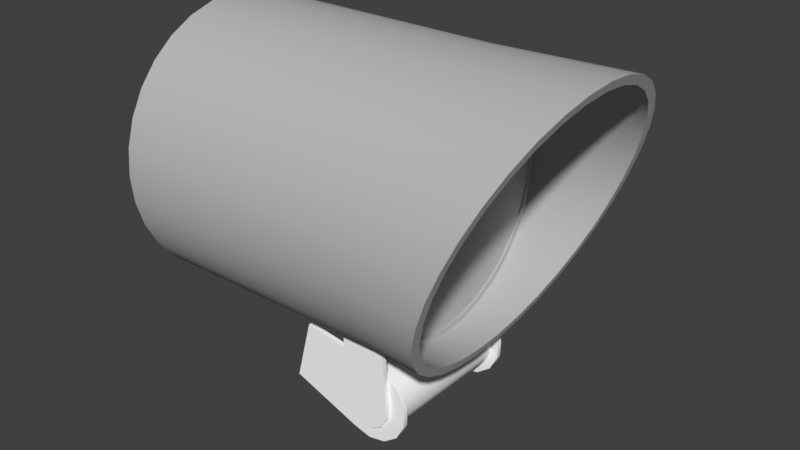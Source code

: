 # Source: radar.blend  (saved by Blender 2.79.0; exported with 4.5.12 LTS)
import bpy
from mathutils import Matrix  # noqa: F401  (used for matrix-valued properties, if any)

bpy.ops.wm.read_factory_settings(use_empty=True)
scene = bpy.context.scene
scene.name = 'Scene'

# ---- collections
col_collection_1 = bpy.data.collections.new('Collection 1'); scene.collection.children.link(col_collection_1)

# ---- materials (node trees are filled in below, after node groups)
mat_labels = bpy.data.materials.new('labels')
mat_labels.alpha_threshold = 0.0
mat_labels.use_transparent_shadow = False
mat_labels.roughness = 0.5
mat_housing_001 = bpy.data.materials.new('housing.001')
mat_housing_001.alpha_threshold = 0.0
mat_housing_001.use_transparent_shadow = False
mat_housing_001.diffuse_color = (0.5, 0.5, 0.5, 1.0)
mat_housing_001.specular_color = (0.0, 0.0, 0.0)
mat_housing_001.roughness = 0.5
mat_housing_001.specular_intensity = 1.0
mat_housing = bpy.data.materials.new('housing')
mat_housing.alpha_threshold = 0.0
mat_housing.use_transparent_shadow = False
mat_housing.diffuse_color = (0.5, 0.5, 0.5, 1.0)
mat_housing.specular_color = (0.0, 0.0, 0.0)
mat_housing.roughness = 0.5
mat_housing.specular_intensity = 1.0
mat_screenmat = bpy.data.materials.new('screenmat')
mat_screenmat.alpha_threshold = 0.0
mat_screenmat.use_transparent_shadow = False
mat_screenmat.diffuse_color = (0.5, 0.5, 0.5, 1.0)
mat_screenmat.specular_color = (0.0, 0.0, 0.0)
mat_screenmat.roughness = 0.5
mat_screenmat.specular_intensity = 1.0
mat_defaultwhite = bpy.data.materials.new('DefaultWhite')
mat_defaultwhite.alpha_threshold = 0.0
mat_defaultwhite.use_transparent_shadow = False
mat_defaultwhite.diffuse_color = (1.0, 1.0, 1.0, 1.0)
mat_defaultwhite.specular_color = (0.5, 0.5, 0.5)
mat_defaultwhite.roughness = 0.5
mat_defaultwhite.specular_intensity = 1.0

# ---- node groups
ng_auto_smooth = bpy.data.node_groups.new('Auto Smooth', 'GeometryNodeTree')
_s = ng_auto_smooth.interface.new_socket(name='Geometry', in_out='OUTPUT', socket_type='NodeSocketGeometry')
_s = ng_auto_smooth.interface.new_socket(name='Geometry', in_out='INPUT', socket_type='NodeSocketGeometry')
_s = ng_auto_smooth.interface.new_socket(name='Angle', in_out='INPUT', socket_type='NodeSocketFloat')
_s.subtype = 'ANGLE'
_s.min_value = 0.0
_s.max_value = 3.142
ng_auto_smooth.is_modifier = True
_N = ng_auto_smooth.nodes; _L = ng_auto_smooth.links
n0 = _N.new('NodeGroupOutput'); n0.name = 'Group Output'; n0.location = (480, -100)
n1 = _N.new('NodeGroupInput'); n1.name = 'Group Input'; n1.location = (-420, -300)
n2 = _N.new('NodeGroupInput'); n2.name = 'Group Input.001'; n2.location = (-60, -100)
n3 = _N.new('GeometryNodeSetShadeSmooth'); n3.name = 'Set Shade Smooth'; n3.location = (120, -100)
n3.domain = 'EDGE'
n4 = _N.new('GeometryNodeSetShadeSmooth'); n4.name = 'Set Shade Smooth.001'; n4.location = (300, -100)
n5 = _N.new('GeometryNodeInputMeshEdgeAngle'); n5.name = 'Edge Angle'; n5.location = (-420, -220)
n6 = _N.new('GeometryNodeInputEdgeSmooth'); n6.name = 'Is Edge Smooth'; n6.location = (-60, -160)
n7 = _N.new('GeometryNodeInputShadeSmooth'); n7.name = 'Is Face Smooth'; n7.location = (-240, -340)
n8 = _N.new('FunctionNodeBooleanMath'); n8.name = 'Boolean Math'; n8.location = (-60, -220)
n9 = _N.new('FunctionNodeCompare'); n9.name = 'Compare'; n9.location = (-240, -180)
n9.operation = 'LESS_EQUAL'
_L.new(n5.outputs[0], n9.inputs[0])
_L.new(n4.outputs[0], n0.inputs[0])
_L.new(n1.outputs[1], n9.inputs[1])
_L.new(n9.outputs[0], n8.inputs[0])
_L.new(n7.outputs[0], n8.inputs[1])
_L.new(n2.outputs[0], n3.inputs[0])
_L.new(n6.outputs[0], n3.inputs[1])
_L.new(n3.outputs[0], n4.inputs[0])
_L.new(n8.outputs[0], n3.inputs[2])
n0.is_active_output = True

# ---- material node trees

# ---- world
world_world = bpy.data.worlds.new('World'); scene.world = world_world
world_world.color = (0.05088, 0.05088, 0.05088)
world_world.use_sun_shadow = False
world_world.sun_shadow_jitter_overblur = 0.0
world_world.cycles.sampling_method = 'MANUAL'

# ---- meshes
me_cylinder_010 = bpy.data.meshes.new('Cylinder.010')
me_cylinder_010.from_pydata([(-0.3088, -0.7894, 0.5615), (-0.2998, -0.7912, 0.5615), (-0.05908, -0.7912, 0.5615), (-0.05003, -0.7894, 0.5615), (-0.04237, -0.7842, 0.5615), (-0.03724, -0.7766, 0.5615), (-0.03545, -0.7675, 0.5615), (-0.03545, -0.6996, 0.5615), (-0.03724, -0.6905, 0.5615), (-0.04237, -0.6829, 0.5615), (-0.05003, -0.6777, 0.5615), (-0.05908, -0.6759, 0.5615), (-0.2998, -0.6759, 0.5615), (-0.3088, -0.6777, 0.5615), (-0.3165, -0.6829, 0.5615), (-0.3216, -0.6905, 0.5615), (-0.3234, -0.6996, 0.5615), (-0.3234, -0.7675, 0.5615), (-0.3216, -0.7766, 0.5615), (-0.3165, -0.7842, 0.5615)], [], [(18, 19, 0, 1, 2, 3, 4, 5, 6, 7, 8, 9, 10, 11, 12, 13, 14, 15, 16, 17)])
_uv = me_cylinder_010.uv_layers.new(name='UVMap')
_uv.uv.foreach_set('vector', [0.8366, 0.3751, 0.8329, 0.3806, 0.8274, 0.3843, 0.8209, 0.3856, 0.6486, 0.3856, 0.6421, 0.3843, 0.6367, 0.3806, 0.633, 0.3751, 0.6317, 0.3686, 0.6317, 0.32, 0.633, 0.3135, 0.6367, 0.308, 0.6421, 0.3044, 0.6486, 0.3031, 0.8209, 0.3031, 0.8274, 0.3044, 0.8329, 0.308, 0.8366, 0.3135, 0.8379, 0.32, 0.8379, 0.3686])
me_cylinder_010.materials.append(mat_labels)
me_cylinder_010.use_remesh_preserve_volume = False
me_cylinder_010.use_remesh_preserve_attributes = False
me_cylinder_010.use_mirror_vertex_groups = False
me_cylinder_010.update()
me_cylinder_009 = bpy.data.meshes.new('Cylinder.009')
me_cylinder_009.from_pydata([(0.04295, -0.7675, 0.5615), (0.04475, -0.7766, 0.5615), (0.04987, -0.7842, 0.5615), (0.05754, -0.7894, 0.5615), (0.06658, -0.7912, 0.5615), (0.3073, -0.7912, 0.5615), (0.3163, -0.7894, 0.5615), (0.324, -0.7842, 0.5615), (0.3291, -0.7766, 0.5615), (0.3309, -0.7675, 0.5615), (0.3309, -0.6996, 0.5615), (0.3291, -0.6905, 0.5615), (0.324, -0.6829, 0.5615), (0.3163, -0.6777, 0.5615), (0.3073, -0.6759, 0.5615), (0.06658, -0.6759, 0.5615), (0.05754, -0.6777, 0.5615), (0.04987, -0.6829, 0.5615), (0.04475, -0.6905, 0.5615), (0.04295, -0.6996, 0.5615)], [], [(0, 1, 2, 3, 4, 5, 6, 7, 8, 9, 10, 11, 12, 13, 14, 15, 16, 17, 18, 19)])
_uv = me_cylinder_009.uv_layers.new(name='UVMap')
_uv.uv.foreach_set('vector', [0.8371, 0.5548, 0.8358, 0.5612, 0.8321, 0.5667, 0.8266, 0.5704, 0.8202, 0.5717, 0.6478, 0.5717, 0.6414, 0.5704, 0.6359, 0.5667, 0.6322, 0.5612, 0.6309, 0.5548, 0.6309, 0.5061, 0.6322, 0.4996, 0.6359, 0.4942, 0.6414, 0.4905, 0.6478, 0.4892, 0.8202, 0.4892, 0.8266, 0.4905, 0.8321, 0.4942, 0.8358, 0.4996, 0.8371, 0.5061])
me_cylinder_009.materials.append(mat_labels)
me_cylinder_009.use_remesh_preserve_volume = False
me_cylinder_009.use_remesh_preserve_attributes = False
me_cylinder_009.use_mirror_vertex_groups = False
me_cylinder_009.update()
me_cylinder_008 = bpy.data.meshes.new('Cylinder.008')
me_cylinder_008.from_pydata([(0.7407, -0.01819, 0.5615), (0.7317, -0.01999, 0.5615), (0.724, -0.02511, 0.5615), (0.7189, -0.03278, 0.5615), (0.7171, -0.04182, 0.5615), (0.7171, -0.2825, 0.5615), (0.7189, -0.2916, 0.5615), (0.724, -0.2992, 0.5615), (0.7317, -0.3044, 0.5615), (0.7407, -0.3062, 0.5615), (0.8086, -0.3062, 0.5615), (0.8177, -0.3044, 0.5615), (0.8253, -0.2992, 0.5615), (0.8305, -0.2916, 0.5615), (0.8323, -0.2825, 0.5615), (0.8323, -0.04182, 0.5615), (0.8305, -0.03278, 0.5615), (0.8253, -0.02511, 0.5615), (0.8177, -0.01999, 0.5615), (0.8086, -0.01819, 0.5615)], [], [(15, 16, 17, 18, 19, 0, 1, 2, 3, 4, 5, 6, 7, 8, 9, 10, 11, 12, 13, 14)])
_uv = me_cylinder_008.uv_layers.new(name='UVMap')
_uv.uv.foreach_set('vector', [0.8209, 0.5865, 0.8274, 0.5878, 0.8329, 0.5915, 0.8366, 0.597, 0.8379, 0.6034, 0.8379, 0.6521, 0.8366, 0.6586, 0.8329, 0.6641, 0.8274, 0.6677, 0.8209, 0.669, 0.6486, 0.669, 0.6421, 0.6677, 0.6367, 0.6641, 0.633, 0.6586, 0.6317, 0.6521, 0.6317, 0.6034, 0.633, 0.597, 0.6367, 0.5915, 0.6421, 0.5878, 0.6486, 0.5865])
me_cylinder_008.materials.append(mat_labels)
me_cylinder_008.use_remesh_preserve_volume = False
me_cylinder_008.use_remesh_preserve_attributes = False
me_cylinder_008.use_mirror_vertex_groups = False
me_cylinder_008.update()
me_cylinder_007 = bpy.data.meshes.new('Cylinder.007')
me_cylinder_007.from_pydata([(0.7189, 0.3336, 0.5615), (0.7171, 0.3246, 0.5615), (0.7171, 0.08384, 0.5615), (0.7189, 0.0748, 0.5615), (0.724, 0.06713, 0.5615), (0.7317, 0.06201, 0.5615), (0.7407, 0.06021, 0.5615), (0.8086, 0.06021, 0.5615), (0.8177, 0.06201, 0.5615), (0.8253, 0.06713, 0.5615), (0.8305, 0.0748, 0.5615), (0.8323, 0.08384, 0.5615), (0.8323, 0.3246, 0.5615), (0.8305, 0.3336, 0.5615), (0.8253, 0.3413, 0.5615), (0.8177, 0.3464, 0.5615), (0.8086, 0.3482, 0.5615), (0.7407, 0.3482, 0.5615), (0.7317, 0.3464, 0.5615), (0.724, 0.3413, 0.5615)], [], [(2, 3, 4, 5, 6, 7, 8, 9, 10, 11, 12, 13, 14, 15, 16, 17, 18, 19, 0, 1)])
_uv = me_cylinder_007.uv_layers.new(name='UVMap')
_uv.uv.foreach_set('vector', [0.6486, 0.4821, 0.6421, 0.4808, 0.6367, 0.4772, 0.633, 0.4717, 0.6317, 0.4652, 0.6317, 0.4165, 0.633, 0.4101, 0.6367, 0.4046, 0.6421, 0.4009, 0.6486, 0.3996, 0.8209, 0.3996, 0.8274, 0.4009, 0.8329, 0.4046, 0.8366, 0.4101, 0.8379, 0.4165, 0.8379, 0.4652, 0.8366, 0.4717, 0.8329, 0.4772, 0.8274, 0.4808, 0.8209, 0.4821])
me_cylinder_007.materials.append(mat_labels)
me_cylinder_007.use_remesh_preserve_volume = False
me_cylinder_007.use_remesh_preserve_attributes = False
me_cylinder_007.use_mirror_vertex_groups = False
me_cylinder_007.update()
me_cylinder_006 = bpy.data.meshes.new('Cylinder.006')
me_cylinder_006.from_pydata([(-0.2799, 0.7081, 0.5615), (-0.2949, 0.71, 0.5615), (-0.3088, 0.7158, 0.5615), (-0.3208, 0.725, 0.5615), (-0.33, 0.737, 0.5615), (-0.3358, 0.7509, 0.5615), (-0.3377, 0.7659, 0.5615), (-0.3358, 0.7808, 0.5615), (-0.33, 0.7948, 0.5615), (-0.3208, 0.8068, 0.5615), (-0.3088, 0.8159, 0.5615), (-0.2949, 0.8217, 0.5615), (-0.2799, 0.8237, 0.5615), (-0.2649, 0.8217, 0.5615), (-0.251, 0.8159, 0.5615), (-0.239, 0.8068, 0.5615), (-0.2298, 0.7948, 0.5615), (-0.2241, 0.7808, 0.5615), (-0.2221, 0.7659, 0.5615), (-0.2241, 0.7509, 0.5615), (-0.2298, 0.737, 0.5615), (-0.239, 0.725, 0.5615), (-0.251, 0.7158, 0.5615), (-0.2649, 0.71, 0.5615)], [], [(5, 4, 3, 2, 1, 0, 23, 22, 21, 20, 19, 18, 17, 16, 15, 14, 13, 12, 11, 10, 9, 8, 7, 6)])
_uv = me_cylinder_006.uv_layers.new(name='UVMap')
_uv.uv.foreach_set('vector', [0.6857, 0.2867, 0.6757, 0.2827, 0.6671, 0.2762, 0.6604, 0.2677, 0.6562, 0.2577, 0.6547, 0.247, 0.656, 0.2363, 0.6601, 0.2263, 0.6666, 0.2177, 0.6751, 0.211, 0.6851, 0.2068, 0.6958, 0.2053, 0.7065, 0.2066, 0.7165, 0.2107, 0.7251, 0.2172, 0.7318, 0.2257, 0.736, 0.2356, 0.7375, 0.2463, 0.7362, 0.2571, 0.7321, 0.2671, 0.7256, 0.2757, 0.7171, 0.2824, 0.7071, 0.2866, 0.6964, 0.2881])
me_cylinder_006.materials.append(mat_labels)
me_cylinder_006.use_remesh_preserve_volume = False
me_cylinder_006.use_remesh_preserve_attributes = False
me_cylinder_006.use_mirror_vertex_groups = False
me_cylinder_006.update()
me_cylinder_005 = bpy.data.meshes.new('Cylinder.005')
me_cylinder_005.from_pydata([(0.5892, 0.5568, 0.5543), (0.6147, 0.5272, 0.5543), (0.6387, 0.4964, 0.5543), (0.6612, 0.4645, 0.5543), (0.6821, 0.4315, 0.5543), (0.7013, 0.3975, 0.5543), (0.7013, -0.3523, 0.5543), (0.6821, -0.3863, 0.5543), (0.6612, -0.4193, 0.5543), (0.6387, -0.4512, 0.5543), (0.6147, -0.482, 0.5543), (0.5892, -0.5116, 0.5543), (0.5623, -0.5398, 0.5543), (0.534, -0.5667, 0.5543), (0.5044, -0.5922, 0.5543), (0.4736, -0.6163, 0.5543), (0.4417, -0.6387, 0.5543), (-0.4421, -0.6387, 0.5543), (-0.474, -0.6163, 0.5543), (-0.5048, -0.5922, 0.5543), (-0.5343, -0.5667, 0.5543), (-0.5626, -0.5398, 0.5543), (-0.5895, -0.5116, 0.5543), (-0.615, -0.482, 0.5543), (-0.639, -0.4512, 0.5543), (-0.6615, -0.4193, 0.5543), (-0.6824, -0.3863, 0.5543), (-0.7017, -0.3523, 0.5543), (-0.7017, 0.3975, 0.5543), (-0.6824, 0.4315, 0.5543), (-0.6615, 0.4645, 0.5543), (-0.639, 0.4964, 0.5543), (-0.615, 0.5272, 0.5543), (-0.5895, 0.5568, 0.5543), (-0.5626, 0.585, 0.5543), (-0.5343, 0.612, 0.5543), (-0.5048, 0.6375, 0.5543), (-0.474, 0.6615, 0.5543), (-0.4421, 0.6839, 0.5543), (0.4417, 0.6839, 0.5543), (0.4736, 0.6615, 0.5543), (0.5044, 0.6375, 0.5543), (0.534, 0.612, 0.5543), (0.5623, 0.585, 0.5543)], [], [(27, 26, 25, 24, 23, 22, 21, 20, 19, 18, 17, 16, 15, 14, 13, 12, 11, 10, 9, 8, 7, 6, 5, 4, 3, 2, 1, 0, 43, 42, 41, 40, 39, 38, 37, 36, 35, 34, 33, 32, 31, 30, 29, 28)])
_uv = me_cylinder_005.uv_layers.new(name='UVMap')
_uv.uv.foreach_set('vector', [0.2315, 0.9977, 0.2074, 0.9841, 0.1839, 0.9692, 0.1613, 0.9533, 0.1394, 0.9362, 0.1184, 0.9181, 0.09836, 0.899, 0.07924, 0.8789, 0.06113, 0.8579, 0.04408, 0.8361, 0.02812, 0.8134, 0.02812, 0.1858, 0.04408, 0.1632, 0.06113, 0.1413, 0.07924, 0.1203, 0.09835, 0.1003, 0.1184, 0.08115, 0.1394, 0.06304, 0.1613, 0.04599, 0.1839, 0.03002, 0.2074, 0.01519, 0.2315, 0.001528, 0.764, 0.001527, 0.7881, 0.01519, 0.8115, 0.03002, 0.8342, 0.04598, 0.856, 0.06304, 0.877, 0.08115, 0.8971, 0.1003, 0.9162, 0.1203, 0.9343, 0.1413, 0.9514, 0.1632, 0.9673, 0.1858, 0.9673, 0.8134, 0.9514, 0.8361, 0.9343, 0.8579, 0.9162, 0.8789, 0.8971, 0.899, 0.877, 0.9181, 0.856, 0.9362, 0.8342, 0.9533, 0.8115, 0.9692, 0.7881, 0.9841, 0.764, 0.9977])
me_cylinder_005.materials.append(mat_housing_001)
me_cylinder_005.use_remesh_preserve_volume = False
me_cylinder_005.use_remesh_preserve_attributes = False
me_cylinder_005.use_mirror_vertex_groups = False
me_cylinder_005.update()
me_cylinder_002 = bpy.data.meshes.new('Cylinder.002')
me_cylinder_002.from_pydata([(-0.0001914, 0.9271, 0.5892), (0.1759, 0.9098, 0.5892), (0.3453, 0.8584, 0.5892), (0.5014, 0.775, 0.5892), (0.6382, 0.6627, 0.5892), (0.7504, 0.5259, 0.5892), (0.8339, 0.3698, 0.5892), (0.8852, 0.2005, 0.5892), (0.9026, 0.02437, 0.5892), (0.8852, -0.1517, 0.5892), (0.8339, -0.3211, 0.5892), (0.7504, -0.4772, 0.5892), (0.6382, -0.614, 0.5892), (0.5014, -0.7263, 0.5892), (0.3453, -0.8097, 0.5892), (0.1759, -0.861, 0.5892), (-0.0001917, -0.8784, 0.5892), (-0.1763, -0.861, 0.5892), (-0.3457, -0.8097, 0.5892), (-0.5017, -0.7263, 0.5892), (-0.6385, -0.614, 0.5892), (-0.7508, -0.4772, 0.5892), (-0.8342, -0.3211, 0.5892), (-0.8856, -0.1517, 0.5892), (-0.903, 0.02437, 0.5892), (-0.8856, 0.2005, 0.5892), (-0.8342, 0.3698, 0.5892), (-0.7508, 0.5259, 0.5892), (-0.6385, 0.6627, 0.5892), (-0.5017, 0.775, 0.5892), (-0.3457, 0.8584, 0.5892), (-0.1763, 0.9098, 0.5892), (0.5892, 0.5568, 0.5892), (0.6147, 0.5272, 0.5892), (0.6387, 0.4964, 0.5892), (0.6612, 0.4645, 0.5892), (0.6821, 0.4315, 0.5892), (0.7013, 0.3975, 0.5892), (0.7013, -0.3523, 0.5892), (0.6821, -0.3863, 0.5892), (0.6612, -0.4193, 0.5892), (0.6387, -0.4512, 0.5892), (0.6147, -0.482, 0.5892), (0.5892, -0.5116, 0.5892), (0.5623, -0.5398, 0.5892), (0.534, -0.5667, 0.5892), (0.5044, -0.5922, 0.5892), (0.4736, -0.6163, 0.5892), (0.4417, -0.6387, 0.5892), (-0.4421, -0.6387, 0.5892), (-0.474, -0.6163, 0.5892), (-0.5048, -0.5922, 0.5892), (-0.5343, -0.5667, 0.5892), (-0.5626, -0.5398, 0.5892), (-0.5895, -0.5116, 0.5892), (-0.615, -0.482, 0.5892), (-0.639, -0.4512, 0.5892), (-0.6615, -0.4193, 0.5892), (-0.6824, -0.3863, 0.5892), (-0.7017, -0.3523, 0.5892), (-0.7017, 0.3975, 0.5892), (-0.6824, 0.4315, 0.5892), (-0.6615, 0.4645, 0.5892), (-0.639, 0.4964, 0.5892), (-0.615, 0.5272, 0.5892), (-0.5895, 0.5568, 0.5892), (-0.5626, 0.585, 0.5892), (-0.5343, 0.612, 0.5892), (-0.5048, 0.6375, 0.5892), (-0.474, 0.6615, 0.5892), (-0.4421, 0.6839, 0.5892), (0.4417, 0.6839, 0.5892), (0.4736, 0.6615, 0.5892), (0.5044, 0.6375, 0.5892), (0.534, 0.612, 0.5892), (0.5623, 0.585, 0.5892), (0.04295, -0.7675, 0.5892), (0.04475, -0.7766, 0.5892), (0.04987, -0.7842, 0.5892), (0.05754, -0.7894, 0.5892), (0.06658, -0.7912, 0.5892), (0.3073, -0.7912, 0.5892), (0.3163, -0.7894, 0.5892), (0.324, -0.7842, 0.5892), (0.3291, -0.7766, 0.5892), (0.3309, -0.7675, 0.5892), (0.3309, -0.6996, 0.5892), (0.3291, -0.6905, 0.5892), (0.324, -0.6829, 0.5892), (0.3163, -0.6777, 0.5892), (0.3073, -0.6759, 0.5892), (0.06658, -0.6759, 0.5892), (0.05754, -0.6777, 0.5892), (0.04987, -0.6829, 0.5892), (0.04475, -0.6905, 0.5892), (0.04295, -0.6996, 0.5892), (-0.3088, -0.7894, 0.5892), (-0.2998, -0.7912, 0.5892), (-0.05908, -0.7912, 0.5892), (-0.05003, -0.7894, 0.5892), (-0.04237, -0.7842, 0.5892), (-0.03724, -0.7766, 0.5892), (-0.03545, -0.7675, 0.5892), (-0.03545, -0.6996, 0.5892), (-0.03724, -0.6905, 0.5892), (-0.04237, -0.6829, 0.5892), (-0.05003, -0.6777, 0.5892), (-0.05908, -0.6759, 0.5892), (-0.2998, -0.6759, 0.5892), (-0.3088, -0.6777, 0.5892), (-0.3165, -0.6829, 0.5892), (-0.3216, -0.6905, 0.5892), (-0.3234, -0.6996, 0.5892), (-0.3234, -0.7675, 0.5892), (-0.3216, -0.7766, 0.5892), (-0.3165, -0.7842, 0.5892), (0.7407, -0.01819, 0.5892), (0.7317, -0.01999, 0.5892), (0.724, -0.02511, 0.5892), (0.7189, -0.03278, 0.5892), (0.7171, -0.04182, 0.5892), (0.7171, -0.2825, 0.5892), (0.7189, -0.2916, 0.5892), (0.724, -0.2992, 0.5892), (0.7317, -0.3044, 0.5892), (0.7407, -0.3062, 0.5892), (0.8086, -0.3062, 0.5892), (0.8177, -0.3044, 0.5892), (0.8253, -0.2992, 0.5892), (0.8305, -0.2916, 0.5892), (0.8323, -0.2825, 0.5892), (0.8323, -0.04182, 0.5892), (0.8305, -0.03278, 0.5892), (0.8253, -0.02511, 0.5892), (0.8177, -0.01999, 0.5892), (0.8086, -0.01819, 0.5892), (0.7189, 0.3336, 0.5892), (0.7171, 0.3246, 0.5892), (0.7171, 0.08384, 0.5892), (0.7189, 0.0748, 0.5892), (0.724, 0.06713, 0.5892), (0.7317, 0.06201, 0.5892), (0.7407, 0.06021, 0.5892), (0.8086, 0.06021, 0.5892), (0.8177, 0.06201, 0.5892), (0.8253, 0.06713, 0.5892), (0.8305, 0.0748, 0.5892), (0.8323, 0.08384, 0.5892), (0.8323, 0.3246, 0.5892), (0.8305, 0.3336, 0.5892), (0.8253, 0.3413, 0.5892), (0.8177, 0.3464, 0.5892), (0.8086, 0.3482, 0.5892), (0.7407, 0.3482, 0.5892), (0.7317, 0.3464, 0.5892), (0.724, 0.3413, 0.5892), (-0.2799, 0.7081, 0.5892), (-0.2949, 0.71, 0.5892), (-0.3088, 0.7158, 0.5892), (-0.3208, 0.725, 0.5892), (-0.33, 0.737, 0.5892), (-0.3358, 0.7509, 0.5892), (-0.3377, 0.7659, 0.5892), (-0.3358, 0.7808, 0.5892), (-0.33, 0.7948, 0.5892), (-0.3208, 0.8068, 0.5892), (-0.3088, 0.8159, 0.5892), (-0.2949, 0.8217, 0.5892), (-0.2799, 0.8237, 0.5892), (-0.2649, 0.8217, 0.5892), (-0.251, 0.8159, 0.5892), (-0.239, 0.8068, 0.5892), (-0.2298, 0.7948, 0.5892), (-0.2241, 0.7808, 0.5892), (-0.2221, 0.7659, 0.5892), (-0.2241, 0.7509, 0.5892), (-0.2298, 0.737, 0.5892), (-0.239, 0.725, 0.5892), (-0.251, 0.7158, 0.5892), (-0.2649, 0.71, 0.5892), (0.04295, -0.7675, 0.5615), (0.04475, -0.7766, 0.5615), (0.04987, -0.7842, 0.5615), (0.05754, -0.7894, 0.5615), (0.06658, -0.7912, 0.5615), (0.3073, -0.7912, 0.5615), (0.3163, -0.7894, 0.5615), (0.324, -0.7842, 0.5615), (0.3291, -0.7766, 0.5615), (0.3309, -0.7675, 0.5615), (0.3309, -0.6996, 0.5615), (0.3291, -0.6905, 0.5615), (0.324, -0.6829, 0.5615), (0.3163, -0.6777, 0.5615), (0.3073, -0.6759, 0.5615), (0.06658, -0.6759, 0.5615), (0.05754, -0.6777, 0.5615), (0.04987, -0.6829, 0.5615), (0.04475, -0.6905, 0.5615), (0.04295, -0.6996, 0.5615), (-0.3088, -0.7894, 0.5615), (-0.2998, -0.7912, 0.5615), (-0.05908, -0.7912, 0.5615), (-0.05003, -0.7894, 0.5615), (-0.04237, -0.7842, 0.5615), (-0.03724, -0.7766, 0.5615), (-0.03545, -0.7675, 0.5615), (-0.03545, -0.6996, 0.5615), (-0.03724, -0.6905, 0.5615), (-0.04237, -0.6829, 0.5615), (-0.05003, -0.6777, 0.5615), (-0.05908, -0.6759, 0.5615), (-0.2998, -0.6759, 0.5615), (-0.3088, -0.6777, 0.5615), (-0.3165, -0.6829, 0.5615), (-0.3216, -0.6905, 0.5615), (-0.3234, -0.6996, 0.5615), (-0.3234, -0.7675, 0.5615), (-0.3216, -0.7766, 0.5615), (-0.3165, -0.7842, 0.5615), (0.7407, -0.01819, 0.5615), (0.7317, -0.01999, 0.5615), (0.724, -0.02511, 0.5615), (0.7189, -0.03278, 0.5615), (0.7171, -0.04182, 0.5615), (0.7171, -0.2825, 0.5615), (0.7189, -0.2916, 0.5615), (0.724, -0.2992, 0.5615), (0.7317, -0.3044, 0.5615), (0.7407, -0.3062, 0.5615), (0.8086, -0.3062, 0.5615), (0.8177, -0.3044, 0.5615), (0.8253, -0.2992, 0.5615), (0.8305, -0.2916, 0.5615), (0.8323, -0.2825, 0.5615), (0.8323, -0.04182, 0.5615), (0.8305, -0.03278, 0.5615), (0.8253, -0.02511, 0.5615), (0.8177, -0.01999, 0.5615), (0.8086, -0.01819, 0.5615), (0.7189, 0.3336, 0.5615), (0.7171, 0.3246, 0.5615), (0.7171, 0.08384, 0.5615), (0.7189, 0.0748, 0.5615), (0.724, 0.06713, 0.5615), (0.7317, 0.06201, 0.5615), (0.7407, 0.06021, 0.5615), (0.8086, 0.06021, 0.5615), (0.8177, 0.06201, 0.5615), (0.8253, 0.06713, 0.5615), (0.8305, 0.0748, 0.5615), (0.8323, 0.08384, 0.5615), (0.8323, 0.3246, 0.5615), (0.8305, 0.3336, 0.5615), (0.8253, 0.3413, 0.5615), (0.8177, 0.3464, 0.5615), (0.8086, 0.3482, 0.5615), (0.7407, 0.3482, 0.5615), (0.7317, 0.3464, 0.5615), (0.724, 0.3413, 0.5615), (-0.2799, 0.7081, 0.5615), (-0.2949, 0.71, 0.5615), (-0.3088, 0.7158, 0.5615), (-0.3208, 0.725, 0.5615), (-0.33, 0.737, 0.5615), (-0.3358, 0.7509, 0.5615), (-0.3377, 0.7659, 0.5615), (-0.3358, 0.7808, 0.5615), (-0.33, 0.7948, 0.5615), (-0.3208, 0.8068, 0.5615), (-0.3088, 0.8159, 0.5615), (-0.2949, 0.8217, 0.5615), (-0.2799, 0.8237, 0.5615), (-0.2649, 0.8217, 0.5615), (-0.251, 0.8159, 0.5615), (-0.239, 0.8068, 0.5615), (-0.2298, 0.7948, 0.5615), (-0.2241, 0.7808, 0.5615), (-0.2221, 0.7659, 0.5615), (-0.2241, 0.7509, 0.5615), (-0.2298, 0.737, 0.5615), (-0.239, 0.725, 0.5615), (-0.251, 0.7158, 0.5615), (-0.2649, 0.71, 0.5615), (0.5892, 0.5568, 0.5543), (0.6147, 0.5272, 0.5543), (0.6387, 0.4964, 0.5543), (0.6612, 0.4645, 0.5543), (0.6821, 0.4315, 0.5543), (0.7013, 0.3975, 0.5543), (0.7013, -0.3523, 0.5543), (0.6821, -0.3863, 0.5543), (0.6612, -0.4193, 0.5543), (0.6387, -0.4512, 0.5543), (0.6147, -0.482, 0.5543), (0.5892, -0.5116, 0.5543), (0.5623, -0.5398, 0.5543), (0.534, -0.5667, 0.5543), (0.5044, -0.5922, 0.5543), (0.4736, -0.6163, 0.5543), (0.4417, -0.6387, 0.5543), (-0.4421, -0.6387, 0.5543), (-0.474, -0.6163, 0.5543), (-0.5048, -0.5922, 0.5543), (-0.5343, -0.5667, 0.5543), (-0.5626, -0.5398, 0.5543), (-0.5895, -0.5116, 0.5543), (-0.615, -0.482, 0.5543), (-0.639, -0.4512, 0.5543), (-0.6615, -0.4193, 0.5543), (-0.6824, -0.3863, 0.5543), (-0.7017, -0.3523, 0.5543), (-0.7017, 0.3975, 0.5543), (-0.6824, 0.4315, 0.5543), (-0.6615, 0.4645, 0.5543), (-0.639, 0.4964, 0.5543), (-0.615, 0.5272, 0.5543), (-0.5895, 0.5568, 0.5543), (-0.5626, 0.585, 0.5543), (-0.5343, 0.612, 0.5543), (-0.5048, 0.6375, 0.5543), (-0.474, 0.6615, 0.5543), (-0.4421, 0.6839, 0.5543), (0.4417, 0.6839, 0.5543), (0.4736, 0.6615, 0.5543), (0.5044, 0.6375, 0.5543), (0.534, 0.612, 0.5543), (0.5623, 0.585, 0.5543)], [], [(0, 31, 30, 29, 162, 163, 164, 165, 166, 167, 168, 169, 170, 171, 172, 173, 174, 3, 2, 1), (3, 174, 175, 176, 177, 178, 179, 156, 157, 158, 159, 160, 161, 162, 29, 28, 27, 26, 60, 61, 62, 63, 64, 65, 66, 67, 68, 69, 70, 71, 72, 73, 74, 75, 32, 33, 34, 35, 36, 37, 6, 5, 4), (6, 37, 137, 136, 155, 154, 153, 152, 151, 150, 149, 148, 147, 8, 7), (8, 147, 146, 145, 144, 143, 142, 141, 140, 139, 138, 137, 37, 38, 121, 120, 119, 118, 117, 116, 135, 134, 133, 132, 131), (178, 177, 281, 282), (130, 129, 128, 127, 126, 125, 124, 123, 122, 121, 38, 39, 40, 41, 42, 43, 44, 45, 46, 47, 48, 49, 50, 51, 52, 53, 54, 55, 56, 57, 58, 59, 60, 26, 25, 24, 23, 22, 21, 20, 19, 18, 113, 112, 111, 110, 109, 108, 107, 106, 105, 104, 103, 95, 94, 93, 92, 91, 90, 89, 88, 87, 86, 13, 12, 11, 10, 9, 8, 131), (13, 86, 85, 84, 83, 82, 81, 80, 79, 78, 77, 76, 95, 103, 102, 101, 100, 99, 98, 97, 96, 115, 114, 113, 18, 17, 16, 15, 14), (125, 126, 230, 229), (177, 176, 280, 281), (36, 35, 287, 288), (124, 125, 229, 228), (176, 175, 279, 280), (64, 63, 315, 316), (37, 36, 288, 289), (50, 49, 301, 302), (63, 62, 314, 315), (126, 127, 231, 230), (179, 178, 282, 283), (127, 128, 232, 231), (76, 77, 181, 180), (156, 179, 283, 260), (128, 129, 233, 232), (77, 78, 182, 181), (129, 130, 234, 233), (78, 79, 183, 182), (130, 131, 235, 234), (79, 80, 184, 183), (131, 132, 236, 235), (80, 81, 185, 184), (132, 133, 237, 236), (81, 82, 186, 185), (133, 134, 238, 237), (82, 83, 187, 186), (134, 135, 239, 238), (83, 84, 188, 187), (135, 116, 220, 239), (84, 85, 189, 188), (136, 137, 241, 240), (85, 86, 190, 189), (137, 138, 242, 241), (86, 87, 191, 190), (138, 139, 243, 242), (87, 88, 192, 191), (139, 140, 244, 243), (88, 89, 193, 192), (140, 141, 245, 244), (89, 90, 194, 193), (141, 142, 246, 245), (90, 91, 195, 194), (142, 143, 247, 246), (91, 92, 196, 195), (143, 144, 248, 247), (92, 93, 197, 196), (144, 145, 249, 248), (93, 94, 198, 197), (145, 146, 250, 249), (94, 95, 199, 198), (146, 147, 251, 250), (95, 76, 180, 199), (147, 148, 252, 251), (96, 97, 201, 200), (148, 149, 253, 252), (97, 98, 202, 201), (149, 150, 254, 253), (98, 99, 203, 202), (150, 151, 255, 254), (99, 100, 204, 203), (151, 152, 256, 255), (100, 101, 205, 204), (152, 153, 257, 256), (101, 102, 206, 205), (153, 154, 258, 257), (102, 103, 207, 206), (154, 155, 259, 258), (103, 104, 208, 207), (155, 136, 240, 259), (104, 105, 209, 208), (157, 156, 260, 261), (105, 106, 210, 209), (158, 157, 261, 262), (106, 107, 211, 210), (159, 158, 262, 263), (107, 108, 212, 211), (160, 159, 263, 264), (108, 109, 213, 212), (161, 160, 264, 265), (109, 110, 214, 213), (162, 161, 265, 266), (110, 111, 215, 214), (163, 162, 266, 267), (111, 112, 216, 215), (164, 163, 267, 268), (112, 113, 217, 216), (165, 164, 268, 269), (113, 114, 218, 217), (166, 165, 269, 270), (114, 115, 219, 218), (167, 166, 270, 271), (115, 96, 200, 219), (168, 167, 271, 272), (116, 117, 221, 220), (169, 168, 272, 273), (117, 118, 222, 221), (170, 169, 273, 274), (118, 119, 223, 222), (171, 170, 274, 275), (119, 120, 224, 223), (172, 171, 275, 276), (120, 121, 225, 224), (173, 172, 276, 277), (121, 122, 226, 225), (174, 173, 277, 278), (122, 123, 227, 226), (175, 174, 278, 279), (123, 124, 228, 227), (51, 50, 302, 303), (38, 37, 289, 290), (65, 64, 316, 317), (52, 51, 303, 304), (39, 38, 290, 291), (66, 65, 317, 318), (53, 52, 304, 305), (40, 39, 291, 292), (67, 66, 318, 319), (54, 53, 305, 306), (41, 40, 292, 293), (68, 67, 319, 320), (55, 54, 306, 307), (42, 41, 293, 294), (69, 68, 320, 321), (56, 55, 307, 308), (43, 42, 294, 295), (70, 69, 321, 322), (57, 56, 308, 309), (44, 43, 295, 296), (71, 70, 322, 323), (58, 57, 309, 310), (45, 44, 296, 297), (72, 71, 323, 324), (59, 58, 310, 311), (46, 45, 297, 298), (73, 72, 324, 325), (33, 32, 284, 285), (60, 59, 311, 312), (47, 46, 298, 299), (74, 73, 325, 326), (34, 33, 285, 286), (61, 60, 312, 313), (48, 47, 299, 300), (75, 74, 326, 327), (35, 34, 286, 287), (62, 61, 313, 314), (49, 48, 300, 301), (32, 75, 327, 284)])
_uv = me_cylinder_002.uv_layers.new(name='UVMap')
_uv.uv.foreach_set('vector', [0.9862, 0.4977, 0.9768, 0.593, 0.949, 0.6846, 0.9039, 0.769, 0.899, 0.6803, 0.9071, 0.6792, 0.9146, 0.6761, 0.9211, 0.6711, 0.9261, 0.6647, 0.9292, 0.6571, 0.9303, 0.649, 0.9292, 0.6409, 0.9261, 0.6334, 0.9211, 0.6269, 0.9146, 0.6219, 0.9071, 0.6188, 0.899, 0.6178, 0.9039, 0.2264, 0.949, 0.3108, 0.9768, 0.4024, 0.9039, 0.2264, 0.899, 0.6178, 0.8909, 0.6188, 0.8833, 0.6219, 0.8769, 0.6269, 0.8719, 0.6334, 0.8688, 0.6409, 0.8677, 0.649, 0.8688, 0.6571, 0.8719, 0.6647, 0.8769, 0.6711, 0.8833, 0.6761, 0.8909, 0.6792, 0.899, 0.6803, 0.9039, 0.769, 0.8432, 0.8431, 0.7692, 0.9038, 0.6847, 0.9489, 0.6997, 0.8772, 0.7181, 0.8668, 0.7359, 0.8555, 0.7532, 0.8433, 0.7699, 0.8303, 0.7858, 0.8165, 0.8011, 0.802, 0.8157, 0.7867, 0.8295, 0.7707, 0.8425, 0.754, 0.8547, 0.7368, 0.8547, 0.2586, 0.8425, 0.2414, 0.8295, 0.2247, 0.8157, 0.2087, 0.8011, 0.1934, 0.7858, 0.1788, 0.7699, 0.1651, 0.7532, 0.1521, 0.7359, 0.1399, 0.7181, 0.1286, 0.6997, 0.1182, 0.6847, 0.04647, 0.7692, 0.0916, 0.8432, 0.1523, 0.6847, 0.04647, 0.6997, 0.1182, 0.6602, 0.1097, 0.6651, 0.1087, 0.6693, 0.1059, 0.672, 0.1018, 0.673, 0.09687, 0.673, 0.06011, 0.672, 0.05522, 0.6693, 0.05107, 0.6651, 0.0483, 0.6602, 0.04733, 0.53, 0.04733, 0.4978, 0.009292, 0.5931, 0.01868, 0.4978, 0.009292, 0.53, 0.04733, 0.5251, 0.0483, 0.5209, 0.05107, 0.5182, 0.05522, 0.5172, 0.06011, 0.5172, 0.09687, 0.5182, 0.1018, 0.5209, 0.1059, 0.5251, 0.1087, 0.53, 0.1097, 0.6602, 0.1097, 0.6997, 0.1182, 0.294, 0.1182, 0.3318, 0.1097, 0.462, 0.1097, 0.4669, 0.1087, 0.471, 0.1059, 0.4738, 0.1018, 0.4748, 0.09687, 0.4748, 0.06011, 0.4738, 0.05522, 0.471, 0.05107, 0.4669, 0.0483, 0.462, 0.04733, 0.8719, 0.6334, 0.8769, 0.6269, 0.8769, 0.6269, 0.8719, 0.6334, 0.3318, 0.04733, 0.3269, 0.0483, 0.3227, 0.05107, 0.32, 0.05522, 0.319, 0.06011, 0.319, 0.09687, 0.32, 0.1018, 0.3227, 0.1059, 0.3269, 0.1087, 0.3318, 0.1097, 0.294, 0.1182, 0.2756, 0.1286, 0.2578, 0.1399, 0.2405, 0.1521, 0.2239, 0.1651, 0.2079, 0.1788, 0.1926, 0.1934, 0.178, 0.2087, 0.1642, 0.2247, 0.1512, 0.2414, 0.1391, 0.2586, 0.1391, 0.7368, 0.1512, 0.754, 0.1642, 0.7707, 0.178, 0.7867, 0.1926, 0.802, 0.2079, 0.8165, 0.2239, 0.8303, 0.2405, 0.8433, 0.2578, 0.8555, 0.2756, 0.8668, 0.294, 0.8772, 0.6997, 0.8772, 0.6847, 0.9489, 0.5931, 0.9767, 0.4978, 0.9861, 0.4025, 0.9767, 0.3109, 0.9489, 0.2265, 0.9038, 0.1525, 0.8431, 0.09172, 0.769, 0.04658, 0.6846, 0.06939, 0.6726, 0.1062, 0.6726, 0.111, 0.6716, 0.1152, 0.6688, 0.118, 0.6647, 0.1189, 0.6598, 0.1189, 0.5296, 0.118, 0.5247, 0.1152, 0.5205, 0.111, 0.5177, 0.1062, 0.5168, 0.1062, 0.4744, 0.111, 0.4734, 0.1152, 0.4706, 0.118, 0.4665, 0.1189, 0.4616, 0.1189, 0.3313, 0.118, 0.3265, 0.1152, 0.3223, 0.111, 0.3195, 0.1062, 0.3186, 0.09172, 0.2264, 0.1525, 0.1523, 0.2265, 0.0916, 0.3109, 0.04647, 0.4025, 0.01868, 0.4978, 0.009292, 0.462, 0.04733, 0.09172, 0.2264, 0.1062, 0.3186, 0.06939, 0.3186, 0.0645, 0.3195, 0.06035, 0.3223, 0.05758, 0.3265, 0.05661, 0.3313, 0.05661, 0.4616, 0.05758, 0.4665, 0.06035, 0.4706, 0.0645, 0.4734, 0.06939, 0.4744, 0.1062, 0.4744, 0.1062, 0.5168, 0.06939, 0.5168, 0.0645, 0.5177, 0.06035, 0.5205, 0.05758, 0.5247, 0.05661, 0.5296, 0.05661, 0.6598, 0.05758, 0.6647, 0.06035, 0.6688, 0.0645, 0.6716, 0.06939, 0.6726, 0.04658, 0.6846, 0.01879, 0.593, 0.009406, 0.4977, 0.01879, 0.4024, 0.04658, 0.3108, 0.319, 0.09687, 0.319, 0.06011, 0.319, 0.06011, 0.319, 0.09687, 0.8769, 0.6269, 0.8833, 0.6219, 0.8833, 0.6219, 0.8769, 0.6269, 0.7181, 0.1286, 0.7359, 0.1399, 0.7359, 0.1399, 0.7181, 0.1286, 0.32, 0.1018, 0.319, 0.09687, 0.319, 0.09687, 0.32, 0.1018, 0.8833, 0.6219, 0.8909, 0.6188, 0.8909, 0.6188, 0.8833, 0.6219, 0.7699, 0.8303, 0.7532, 0.8433, 0.7532, 0.8433, 0.7699, 0.8303, 0.6997, 0.1182, 0.7181, 0.1286, 0.7181, 0.1286, 0.6997, 0.1182, 0.1512, 0.754, 0.1391, 0.7368, 0.1391, 0.7368, 0.1512, 0.754, 0.7532, 0.8433, 0.7359, 0.8555, 0.7359, 0.8555, 0.7532, 0.8433, 0.319, 0.06011, 0.32, 0.05522, 0.32, 0.05522, 0.319, 0.06011, 0.8688, 0.6409, 0.8719, 0.6334, 0.8719, 0.6334, 0.8688, 0.6409, 0.32, 0.05522, 0.3227, 0.05107, 0.3227, 0.05107, 0.32, 0.05522, 0.06939, 0.4744, 0.0645, 0.4734, 0.0645, 0.4734, 0.06939, 0.4744, 0.8677, 0.649, 0.8688, 0.6409, 0.8688, 0.6409, 0.8677, 0.649, 0.3227, 0.05107, 0.3269, 0.0483, 0.3269, 0.0483, 0.3227, 0.05107, 0.0645, 0.4734, 0.06035, 0.4706, 0.06035, 0.4706, 0.0645, 0.4734, 0.3269, 0.0483, 0.3318, 0.04733, 0.3318, 0.04733, 0.3269, 0.0483, 0.06035, 0.4706, 0.05758, 0.4665, 0.05758, 0.4665, 0.06035, 0.4706, 0.3318, 0.04733, 0.462, 0.04733, 0.462, 0.04733, 0.3318, 0.04733, 0.05758, 0.4665, 0.05661, 0.4616, 0.05661, 0.4616, 0.05758, 0.4665, 0.462, 0.04733, 0.4669, 0.0483, 0.4669, 0.0483, 0.462, 0.04733, 0.05661, 0.4616, 0.05661, 0.3313, 0.05661, 0.3313, 0.05661, 0.4616, 0.4669, 0.0483, 0.471, 0.05107, 0.471, 0.05107, 0.4669, 0.0483, 0.05661, 0.3313, 0.05758, 0.3265, 0.05758, 0.3265, 0.05661, 0.3313, 0.471, 0.05107, 0.4738, 0.05522, 0.4738, 0.05522, 0.471, 0.05107, 0.05758, 0.3265, 0.06035, 0.3223, 0.06035, 0.3223, 0.05758, 0.3265, 0.4738, 0.05522, 0.4748, 0.06011, 0.4748, 0.06011, 0.4738, 0.05522, 0.06035, 0.3223, 0.0645, 0.3195, 0.0645, 0.3195, 0.06035, 0.3223, 0.4748, 0.06011, 0.4748, 0.09687, 0.4748, 0.09687, 0.4748, 0.06011, 0.0645, 0.3195, 0.06939, 0.3186, 0.06939, 0.3186, 0.0645, 0.3195, 0.6651, 0.1087, 0.6602, 0.1097, 0.6602, 0.1097, 0.6651, 0.1087, 0.06939, 0.3186, 0.1062, 0.3186, 0.1062, 0.3186, 0.06939, 0.3186, 0.6602, 0.1097, 0.53, 0.1097, 0.53, 0.1097, 0.6602, 0.1097, 0.1062, 0.3186, 0.111, 0.3195, 0.111, 0.3195, 0.1062, 0.3186, 0.53, 0.1097, 0.5251, 0.1087, 0.5251, 0.1087, 0.53, 0.1097, 0.111, 0.3195, 0.1152, 0.3223, 0.1152, 0.3223, 0.111, 0.3195, 0.5251, 0.1087, 0.5209, 0.1059, 0.5209, 0.1059, 0.5251, 0.1087, 0.1152, 0.3223, 0.118, 0.3265, 0.118, 0.3265, 0.1152, 0.3223, 0.5209, 0.1059, 0.5182, 0.1018, 0.5182, 0.1018, 0.5209, 0.1059, 0.118, 0.3265, 0.1189, 0.3313, 0.1189, 0.3313, 0.118, 0.3265, 0.5182, 0.1018, 0.5172, 0.09687, 0.5172, 0.09687, 0.5182, 0.1018, 0.1189, 0.3313, 0.1189, 0.4616, 0.1189, 0.4616, 0.1189, 0.3313, 0.5172, 0.09687, 0.5172, 0.06011, 0.5172, 0.06011, 0.5172, 0.09687, 0.1189, 0.4616, 0.118, 0.4665, 0.118, 0.4665, 0.1189, 0.4616, 0.5172, 0.06011, 0.5182, 0.05522, 0.5182, 0.05522, 0.5172, 0.06011, 0.118, 0.4665, 0.1152, 0.4706, 0.1152, 0.4706, 0.118, 0.4665, 0.5182, 0.05522, 0.5209, 0.05107, 0.5209, 0.05107, 0.5182, 0.05522, 0.1152, 0.4706, 0.111, 0.4734, 0.111, 0.4734, 0.1152, 0.4706, 0.5209, 0.05107, 0.5251, 0.0483, 0.5251, 0.0483, 0.5209, 0.05107, 0.111, 0.4734, 0.1062, 0.4744, 0.1062, 0.4744, 0.111, 0.4734, 0.5251, 0.0483, 0.53, 0.04733, 0.53, 0.04733, 0.5251, 0.0483, 0.1062, 0.4744, 0.06939, 0.4744, 0.06939, 0.4744, 0.1062, 0.4744, 0.53, 0.04733, 0.6602, 0.04733, 0.6602, 0.04733, 0.53, 0.04733, 0.05758, 0.6647, 0.05661, 0.6598, 0.05661, 0.6598, 0.05758, 0.6647, 0.6602, 0.04733, 0.6651, 0.0483, 0.6651, 0.0483, 0.6602, 0.04733, 0.05661, 0.6598, 0.05661, 0.5296, 0.05661, 0.5296, 0.05661, 0.6598, 0.6651, 0.0483, 0.6693, 0.05107, 0.6693, 0.05107, 0.6651, 0.0483, 0.05661, 0.5296, 0.05758, 0.5247, 0.05758, 0.5247, 0.05661, 0.5296, 0.6693, 0.05107, 0.672, 0.05522, 0.672, 0.05522, 0.6693, 0.05107, 0.05758, 0.5247, 0.06035, 0.5205, 0.06035, 0.5205, 0.05758, 0.5247, 0.672, 0.05522, 0.673, 0.06011, 0.673, 0.06011, 0.672, 0.05522, 0.06035, 0.5205, 0.0645, 0.5177, 0.0645, 0.5177, 0.06035, 0.5205, 0.673, 0.06011, 0.673, 0.09687, 0.673, 0.09687, 0.673, 0.06011, 0.0645, 0.5177, 0.06939, 0.5168, 0.06939, 0.5168, 0.0645, 0.5177, 0.673, 0.09687, 0.672, 0.1018, 0.672, 0.1018, 0.673, 0.09687, 0.06939, 0.5168, 0.1062, 0.5168, 0.1062, 0.5168, 0.06939, 0.5168, 0.672, 0.1018, 0.6693, 0.1059, 0.6693, 0.1059, 0.672, 0.1018, 0.1062, 0.5168, 0.111, 0.5177, 0.111, 0.5177, 0.1062, 0.5168, 0.6693, 0.1059, 0.6651, 0.1087, 0.6651, 0.1087, 0.6693, 0.1059, 0.111, 0.5177, 0.1152, 0.5205, 0.1152, 0.5205, 0.111, 0.5177, 0.8688, 0.6571, 0.8677, 0.649, 0.8677, 0.649, 0.8688, 0.6571, 0.1152, 0.5205, 0.118, 0.5247, 0.118, 0.5247, 0.1152, 0.5205, 0.8719, 0.6647, 0.8688, 0.6571, 0.8688, 0.6571, 0.8719, 0.6647, 0.118, 0.5247, 0.1189, 0.5296, 0.1189, 0.5296, 0.118, 0.5247, 0.8769, 0.6711, 0.8719, 0.6647, 0.8719, 0.6647, 0.8769, 0.6711, 0.1189, 0.5296, 0.1189, 0.6598, 0.1189, 0.6598, 0.1189, 0.5296, 0.8833, 0.6761, 0.8769, 0.6711, 0.8769, 0.6711, 0.8833, 0.6761, 0.1189, 0.6598, 0.118, 0.6647, 0.118, 0.6647, 0.1189, 0.6598, 0.8909, 0.6792, 0.8833, 0.6761, 0.8833, 0.6761, 0.8909, 0.6792, 0.118, 0.6647, 0.1152, 0.6688, 0.1152, 0.6688, 0.118, 0.6647, 0.899, 0.6803, 0.8909, 0.6792, 0.8909, 0.6792, 0.899, 0.6803, 0.1152, 0.6688, 0.111, 0.6716, 0.111, 0.6716, 0.1152, 0.6688, 0.9071, 0.6792, 0.899, 0.6803, 0.899, 0.6803, 0.9071, 0.6792, 0.111, 0.6716, 0.1062, 0.6726, 0.1062, 0.6726, 0.111, 0.6716, 0.9146, 0.6761, 0.9071, 0.6792, 0.9071, 0.6792, 0.9146, 0.6761, 0.1062, 0.6726, 0.06939, 0.6726, 0.06939, 0.6726, 0.1062, 0.6726, 0.9211, 0.6711, 0.9146, 0.6761, 0.9146, 0.6761, 0.9211, 0.6711, 0.06939, 0.6726, 0.0645, 0.6716, 0.0645, 0.6716, 0.06939, 0.6726, 0.9261, 0.6647, 0.9211, 0.6711, 0.9211, 0.6711, 0.9261, 0.6647, 0.0645, 0.6716, 0.06035, 0.6688, 0.06035, 0.6688, 0.0645, 0.6716, 0.9292, 0.6571, 0.9261, 0.6647, 0.9261, 0.6647, 0.9292, 0.6571, 0.06035, 0.6688, 0.05758, 0.6647, 0.05758, 0.6647, 0.06035, 0.6688, 0.9303, 0.649, 0.9292, 0.6571, 0.9292, 0.6571, 0.9303, 0.649, 0.4748, 0.09687, 0.4738, 0.1018, 0.4738, 0.1018, 0.4748, 0.09687, 0.9292, 0.6409, 0.9303, 0.649, 0.9303, 0.649, 0.9292, 0.6409, 0.4738, 0.1018, 0.471, 0.1059, 0.471, 0.1059, 0.4738, 0.1018, 0.9261, 0.6334, 0.9292, 0.6409, 0.9292, 0.6409, 0.9261, 0.6334, 0.471, 0.1059, 0.4669, 0.1087, 0.4669, 0.1087, 0.471, 0.1059, 0.9211, 0.6269, 0.9261, 0.6334, 0.9261, 0.6334, 0.9211, 0.6269, 0.4669, 0.1087, 0.462, 0.1097, 0.462, 0.1097, 0.4669, 0.1087, 0.9146, 0.6219, 0.9211, 0.6269, 0.9211, 0.6269, 0.9146, 0.6219, 0.462, 0.1097, 0.3318, 0.1097, 0.3318, 0.1097, 0.462, 0.1097, 0.9071, 0.6188, 0.9146, 0.6219, 0.9146, 0.6219, 0.9071, 0.6188, 0.3318, 0.1097, 0.3269, 0.1087, 0.3269, 0.1087, 0.3318, 0.1097, 0.899, 0.6178, 0.9071, 0.6188, 0.9071, 0.6188, 0.899, 0.6178, 0.3269, 0.1087, 0.3227, 0.1059, 0.3227, 0.1059, 0.3269, 0.1087, 0.8909, 0.6188, 0.899, 0.6178, 0.899, 0.6178, 0.8909, 0.6188, 0.3227, 0.1059, 0.32, 0.1018, 0.32, 0.1018, 0.3227, 0.1059, 0.1642, 0.7707, 0.1512, 0.754, 0.1512, 0.754, 0.1642, 0.7707, 0.294, 0.1182, 0.6997, 0.1182, 0.6997, 0.1182, 0.294, 0.1182, 0.7858, 0.8165, 0.7699, 0.8303, 0.7699, 0.8303, 0.7858, 0.8165, 0.178, 0.7867, 0.1642, 0.7707, 0.1642, 0.7707, 0.178, 0.7867, 0.2756, 0.1286, 0.294, 0.1182, 0.294, 0.1182, 0.2756, 0.1286, 0.8011, 0.802, 0.7858, 0.8165, 0.7858, 0.8165, 0.8011, 0.802, 0.1926, 0.802, 0.178, 0.7867, 0.178, 0.7867, 0.1926, 0.802, 0.2578, 0.1399, 0.2756, 0.1286, 0.2756, 0.1286, 0.2578, 0.1399, 0.8157, 0.7867, 0.8011, 0.802, 0.8011, 0.802, 0.8157, 0.7867, 0.2079, 0.8165, 0.1926, 0.802, 0.1926, 0.802, 0.2079, 0.8165, 0.2405, 0.1521, 0.2578, 0.1399, 0.2578, 0.1399, 0.2405, 0.1521, 0.8295, 0.7707, 0.8157, 0.7867, 0.8157, 0.7867, 0.8295, 0.7707, 0.2239, 0.8303, 0.2079, 0.8165, 0.2079, 0.8165, 0.2239, 0.8303, 0.2239, 0.1651, 0.2405, 0.1521, 0.2405, 0.1521, 0.2239, 0.1651, 0.8425, 0.754, 0.8295, 0.7707, 0.8295, 0.7707, 0.8425, 0.754, 0.2405, 0.8433, 0.2239, 0.8303, 0.2239, 0.8303, 0.2405, 0.8433, 0.2079, 0.1788, 0.2239, 0.1651, 0.2239, 0.1651, 0.2079, 0.1788, 0.8547, 0.7368, 0.8425, 0.754, 0.8425, 0.754, 0.8547, 0.7368, 0.2578, 0.8555, 0.2405, 0.8433, 0.2405, 0.8433, 0.2578, 0.8555, 0.1926, 0.1934, 0.2079, 0.1788, 0.2079, 0.1788, 0.1926, 0.1934, 0.8547, 0.2586, 0.8547, 0.7368, 0.8547, 0.7368, 0.8547, 0.2586, 0.2756, 0.8668, 0.2578, 0.8555, 0.2578, 0.8555, 0.2756, 0.8668, 0.178, 0.2087, 0.1926, 0.1934, 0.1926, 0.1934, 0.178, 0.2087, 0.8425, 0.2414, 0.8547, 0.2586, 0.8547, 0.2586, 0.8425, 0.2414, 0.294, 0.8772, 0.2756, 0.8668, 0.2756, 0.8668, 0.294, 0.8772, 0.1642, 0.2247, 0.178, 0.2087, 0.178, 0.2087, 0.1642, 0.2247, 0.8295, 0.2247, 0.8425, 0.2414, 0.8425, 0.2414, 0.8295, 0.2247, 0.7699, 0.1651, 0.7858, 0.1788, 0.7858, 0.1788, 0.7699, 0.1651, 0.6997, 0.8772, 0.294, 0.8772, 0.294, 0.8772, 0.6997, 0.8772, 0.1512, 0.2414, 0.1642, 0.2247, 0.1642, 0.2247, 0.1512, 0.2414, 0.8157, 0.2087, 0.8295, 0.2247, 0.8295, 0.2247, 0.8157, 0.2087, 0.7532, 0.1521, 0.7699, 0.1651, 0.7699, 0.1651, 0.7532, 0.1521, 0.7181, 0.8668, 0.6997, 0.8772, 0.6997, 0.8772, 0.7181, 0.8668, 0.1391, 0.2586, 0.1512, 0.2414, 0.1512, 0.2414, 0.1391, 0.2586, 0.8011, 0.1934, 0.8157, 0.2087, 0.8157, 0.2087, 0.8011, 0.1934, 0.7359, 0.1399, 0.7532, 0.1521, 0.7532, 0.1521, 0.7359, 0.1399, 0.7359, 0.8555, 0.7181, 0.8668, 0.7181, 0.8668, 0.7359, 0.8555, 0.1391, 0.7368, 0.1391, 0.2586, 0.1391, 0.2586, 0.1391, 0.7368, 0.7858, 0.1788, 0.8011, 0.1934, 0.8011, 0.1934, 0.7858, 0.1788])
me_cylinder_002.materials.append(mat_housing)
me_cylinder_002.use_remesh_preserve_volume = False
me_cylinder_002.use_remesh_preserve_attributes = False
me_cylinder_002.use_mirror_vertex_groups = False
me_cylinder_002.update()
me_cylinder_001 = bpy.data.meshes.new('Cylinder.001')
me_cylinder_001.from_pydata([(-0.0001914, 0.9271, 0.5892), (0.1759, 0.9098, 0.5892), (0.3453, 0.8584, 0.5892), (0.5014, 0.775, 0.5892), (0.6382, 0.6627, 0.5892), (0.7504, 0.5259, 0.5892), (0.8339, 0.3698, 0.5892), (0.8852, 0.2005, 0.5892), (0.9026, 0.02437, 0.5892), (0.8852, -0.1517, 0.5892), (0.8339, -0.3211, 0.5892), (0.7504, -0.4772, 0.5892), (0.6382, -0.614, 0.5892), (0.5014, -0.7263, 0.5892), (0.3453, -0.8097, 0.5892), (0.1759, -0.861, 0.5892), (-0.0001917, -0.8784, 0.5892), (-0.1763, -0.861, 0.5892), (-0.3457, -0.8097, 0.5892), (-0.5017, -0.7263, 0.5892), (-0.6385, -0.614, 0.5892), (-0.7508, -0.4772, 0.5892), (-0.8342, -0.3211, 0.5892), (-0.8856, -0.1517, 0.5892), (-0.903, 0.02437, 0.5892), (-0.8856, 0.2005, 0.5892), (-0.8342, 0.3698, 0.5892), (-0.7508, 0.5259, 0.5892), (-0.6385, 0.6627, 0.5892), (-0.5017, 0.775, 0.5892), (-0.3457, 0.8584, 0.5892), (-0.1763, 0.9098, 0.5892)], [], [(0, 31, 30, 29, 28, 27, 26, 25, 24, 23, 22, 21, 20, 19, 18, 17, 16, 15, 14, 13, 12, 11, 10, 9, 8, 7, 6, 5, 4, 3, 2, 1)])
_uv = me_cylinder_001.uv_layers.new(name='UVMap')
_uv.uv.foreach_set('vector', [0.9807, 0.3542, 0.9999, 0.4508, 0.9999, 0.5492, 0.9807, 0.6458, 0.943, 0.7368, 0.8883, 0.8187, 0.8187, 0.8883, 0.7368, 0.943, 0.6458, 0.9807, 0.5492, 0.9999, 0.4508, 0.9999, 0.3542, 0.9807, 0.2632, 0.943, 0.1813, 0.8883, 0.1117, 0.8187, 0.05699, 0.7368, 0.01931, 0.6458, 9.998e-05, 0.5492, 0.0001004, 0.4508, 0.01931, 0.3542, 0.057, 0.2632, 0.1117, 0.1813, 0.1813, 0.1117, 0.2632, 0.05699, 0.3542, 0.01931, 0.4508, 9.998e-05, 0.5492, 0.0001001, 0.6458, 0.01931, 0.7368, 0.05699, 0.8187, 0.1117, 0.8883, 0.1813, 0.943, 0.2632])
me_cylinder_001.materials.append(mat_screenmat)
me_cylinder_001.use_remesh_preserve_volume = False
me_cylinder_001.use_remesh_preserve_attributes = False
me_cylinder_001.use_mirror_vertex_groups = False
me_cylinder_001.update()
me_cylinder = bpy.data.meshes.new('Cylinder')
me_cylinder.from_pydata([(-0.0001913, 1.024, -1.221), (-0.0001913, 1.024, 0.5917), (0.1949, 1.005, -1.221), (0.1949, 1.005, 0.5917), (0.3825, 0.9483, -1.221), (0.3825, 0.9483, 0.5917), (0.5554, 0.8558, -1.221), (0.5554, 0.8558, 0.5917), (0.7069, 0.7315, -1.221), (0.7069, 0.7315, 0.5917), (0.8313, 0.5799, -1.221), (0.8313, 0.5799, 0.5917), (0.9237, 0.4071, -1.221), (0.9237, 0.4071, 0.5917), (0.9806, 0.2195, -1.221), (0.9806, 0.2195, 0.5917), (0.9998, 0.02437, -1.221), (0.9998, 0.02437, 0.5917), (0.9806, -0.1707, -1.221), (0.9806, -0.1707, 0.5917), (0.9237, -0.3583, -1.221), (0.9237, -0.3583, 0.5917), (0.8313, -0.5312, -1.221), (0.8313, -0.5312, 0.5917), (0.7069, -0.6827, -1.221), (0.7069, -0.6827, 0.5917), (0.5554, -0.8071, -1.221), (0.5554, -0.8071, 0.5917), (0.3825, -0.8995, -1.221), (0.3825, -0.8995, 0.5917), (0.1949, -0.9564, -1.221), (0.1949, -0.9564, 0.5917), (-0.0001916, -0.9756, -1.221), (-0.0001916, -0.9756, 0.5917), (-0.1953, -0.9564, -1.221), (-0.1953, -0.9564, 0.5917), (-0.3829, -0.8995, -1.221), (-0.3829, -0.8995, 0.5917), (-0.5558, -0.8071, -1.221), (-0.5558, -0.8071, 0.5917), (-0.7073, -0.6827, -1.221), (-0.7073, -0.6827, 0.5917), (-0.8317, -0.5312, -1.221), (-0.8317, -0.5312, 0.5917), (-0.9241, -0.3583, -1.221), (-0.9241, -0.3583, 0.5917), (-0.981, -0.1707, -1.221), (-0.981, -0.1707, 0.5917), (-1.0, 0.02437, -1.221), (-1.0, 0.02437, 0.5917), (-0.981, 0.2195, -1.221), (-0.981, 0.2195, 0.5917), (-0.9241, 0.4071, -1.221), (-0.9241, 0.4071, 0.5917), (-0.8317, 0.5799, -1.221), (-0.8317, 0.5799, 0.5917), (-0.7073, 0.7315, -1.221), (-0.7073, 0.7315, 0.5917), (-0.5558, 0.8558, -1.221), (-0.5558, 0.8558, 0.5917), (-0.3829, 0.9483, -1.221), (-0.3829, 0.9483, 0.5917), (-0.1953, 1.005, -1.221), (-0.1953, 1.005, 0.5917), (-0.01252, 1.077, 1.242), (0.1854, 1.057, 1.166), (0.3757, 0.997, 1.092), (0.551, 0.9, 1.024), (0.7048, 0.7694, 0.9645), (0.8309, 0.6104, 0.9156), (0.9246, 0.4289, 0.8793), (0.9824, 0.232, 0.8569), (1.002, 0.02728, 0.8494), (0.9824, -0.1775, 0.8569), (0.9246, -0.3744, 0.8793), (0.8309, -0.5558, 0.9156), (0.7048, -0.7149, 0.9645), (0.551, -0.8454, 1.024), (0.3757, -0.9424, 1.092), (0.1854, -1.002, 1.166), (-0.01252, -1.022, 1.242), (-0.2104, -1.002, 1.319), (-0.4007, -0.9424, 1.393), (-0.5761, -0.8454, 1.461), (-0.7298, -0.7149, 1.52), (-0.856, -0.5558, 1.569), (-0.9497, -0.3744, 1.606), (-1.007, -0.1775, 1.628), (-1.027, 0.02728, 1.636), (-1.007, 0.232, 1.628), (-0.9497, 0.4289, 1.606), (-0.856, 0.6104, 1.569), (-0.7298, 0.7695, 1.52), (-0.5761, 0.9, 1.461), (-0.4007, 0.997, 1.393), (-0.2104, 1.057, 1.319), (-0.01252, 1.01, 1.242), (0.1727, 0.9908, 1.171), (0.3508, 0.9349, 1.102), (0.515, 0.8441, 1.038), (0.6588, 0.7219, 0.9823), (0.7769, 0.5731, 0.9365), (0.8647, 0.4032, 0.9025), (0.9187, 0.2189, 0.8816), (0.9369, 0.02728, 0.8745), (0.9187, -0.1644, 0.8816), (0.8647, -0.3487, 0.9025), (0.7769, -0.5185, 0.9365), (0.6588, -0.6674, 0.9823), (0.515, -0.7895, 1.038), (0.3508, -0.8803, 1.102), (0.1727, -0.9362, 1.171), (-0.01252, -0.9551, 1.242), (-0.1977, -0.9362, 1.314), (-0.3759, -0.8803, 1.383), (-0.54, -0.7895, 1.447), (-0.6839, -0.6674, 1.503), (-0.802, -0.5185, 1.548), (-0.8897, -0.3487, 1.582), (-0.9437, -0.1644, 1.603), (-0.962, 0.02728, 1.61), (-0.9437, 0.2189, 1.603), (-0.8897, 0.4032, 1.582), (-0.802, 0.5731, 1.548), (-0.6839, 0.7219, 1.503), (-0.54, 0.8441, 1.447), (-0.3759, 0.9349, 1.383), (-0.1977, 0.9908, 1.314), (-0.0001911, 0.9271, 0.377), (0.1759, 0.9098, 0.377), (0.3453, 0.8584, 0.377), (0.5014, 0.775, 0.377), (0.6382, 0.6627, 0.377), (0.7504, 0.5259, 0.377), (0.8339, 0.3698, 0.377), (0.8852, 0.2005, 0.377), (0.9026, 0.02437, 0.377), (0.8852, -0.1517, 0.377), (0.8339, -0.3211, 0.377), (0.7504, -0.4772, 0.377), (0.6382, -0.614, 0.377), (0.5014, -0.7263, 0.377), (0.3453, -0.8097, 0.377), (0.1759, -0.861, 0.377), (-0.0001914, -0.8784, 0.377), (-0.1763, -0.861, 0.377), (-0.3457, -0.8097, 0.377), (-0.5017, -0.7263, 0.377), (-0.6385, -0.614, 0.377), (-0.7508, -0.4772, 0.377), (-0.8342, -0.3211, 0.377), (-0.8856, -0.1517, 0.377), (-0.903, 0.02437, 0.377), (-0.8856, 0.2005, 0.377), (-0.8342, 0.3698, 0.377), (-0.7508, 0.5259, 0.377), (-0.6385, 0.6627, 0.377), (-0.5017, 0.775, 0.377), (-0.3457, 0.8584, 0.377), (-0.1763, 0.9098, 0.377), (-0.0001914, 0.9271, 0.5892), (0.1759, 0.9098, 0.5892), (0.3453, 0.8584, 0.5892), (0.5014, 0.775, 0.5892), (0.6382, 0.6627, 0.5892), (0.7504, 0.5259, 0.5892), (0.8339, 0.3698, 0.5892), (0.8852, 0.2005, 0.5892), (0.9026, 0.02437, 0.5892), (0.8852, -0.1517, 0.5892), (0.8339, -0.3211, 0.5892), (0.7504, -0.4772, 0.5892), (0.6382, -0.614, 0.5892), (0.5014, -0.7263, 0.5892), (0.3453, -0.8097, 0.5892), (0.1759, -0.861, 0.5892), (-0.0001917, -0.8784, 0.5892), (-0.1763, -0.861, 0.5892), (-0.3457, -0.8097, 0.5892), (-0.5017, -0.7263, 0.5892), (-0.6385, -0.614, 0.5892), (-0.7508, -0.4772, 0.5892), (-0.8342, -0.3211, 0.5892), (-0.8856, -0.1517, 0.5892), (-0.903, 0.02437, 0.5892), (-0.8856, 0.2005, 0.5892), (-0.8342, 0.3698, 0.5892), (-0.7508, 0.5259, 0.5892), (-0.6385, 0.6627, 0.5892), (-0.5017, 0.775, 0.5892), (-0.3457, 0.8584, 0.5892), (-0.1763, 0.9098, 0.5892), (-0.0001914, 0.9703, 0.5892), (0.1843, 0.9521, 0.5892), (0.3618, 0.8983, 0.5892), (0.5253, 0.8109, 0.5892), (0.6687, 0.6932, 0.5892), (0.7863, 0.5499, 0.5892), (0.8737, 0.3864, 0.5892), (0.9275, 0.2089, 0.5892), (0.9457, 0.02437, 0.5892), (0.9275, -0.1602, 0.5892), (0.8737, -0.3376, 0.5892), (0.7863, -0.5011, 0.5892), (0.6687, -0.6445, 0.5892), (0.5253, -0.7621, 0.5892), (0.3618, -0.8495, 0.5892), (0.1843, -0.9034, 0.5892), (-0.0001917, -0.9215, 0.5892), (-0.1847, -0.9034, 0.5892), (-0.3622, -0.8495, 0.5892), (-0.5257, -0.7621, 0.5892), (-0.6691, -0.6445, 0.5892), (-0.7867, -0.5011, 0.5892), (-0.8741, -0.3376, 0.5892), (-0.9279, -0.1602, 0.5892), (-0.9461, 0.02437, 0.5892), (-0.9279, 0.2089, 0.5892), (-0.8741, 0.3864, 0.5892), (-0.7867, 0.5499, 0.5892), (-0.669, 0.6932, 0.5892), (-0.5257, 0.8109, 0.5892), (-0.3622, 0.8983, 0.5892), (-0.1847, 0.9521, 0.5892)], [], [(0, 1, 3, 2), (2, 3, 5, 4), (4, 5, 7, 6), (6, 7, 9, 8), (8, 9, 11, 10), (10, 11, 13, 12), (12, 13, 15, 14), (14, 15, 17, 16), (16, 17, 19, 18), (18, 19, 21, 20), (20, 21, 23, 22), (22, 23, 25, 24), (24, 25, 27, 26), (26, 27, 29, 28), (28, 29, 31, 30), (30, 31, 33, 32), (32, 33, 35, 34), (34, 35, 37, 36), (36, 37, 39, 38), (38, 39, 41, 40), (40, 41, 43, 42), (42, 43, 45, 44), (44, 45, 47, 46), (46, 47, 49, 48), (48, 49, 51, 50), (50, 51, 53, 52), (52, 53, 55, 54), (54, 55, 57, 56), (56, 57, 59, 58), (58, 59, 61, 60), (33, 31, 79, 80), (60, 61, 63, 62), (62, 63, 1, 0), (83, 82, 114, 115), (51, 49, 88, 89), (7, 5, 66, 67), (25, 23, 75, 76), (43, 41, 84, 85), (61, 59, 93, 94), (17, 15, 71, 72), (35, 33, 80, 81), (53, 51, 89, 90), (9, 7, 67, 68), (27, 25, 76, 77), (45, 43, 85, 86), (63, 61, 94, 95), (19, 17, 72, 73), (37, 35, 81, 82), (55, 53, 90, 91), (11, 9, 68, 69), (29, 27, 77, 78), (47, 45, 86, 87), (3, 1, 64, 65), (1, 63, 95, 64), (21, 19, 73, 74), (39, 37, 82, 83), (57, 55, 91, 92), (13, 11, 69, 70), (31, 29, 78, 79), (49, 47, 87, 88), (5, 3, 65, 66), (23, 21, 74, 75), (41, 39, 83, 84), (59, 57, 92, 93), (15, 13, 70, 71), (174, 175, 207, 206), (70, 69, 101, 102), (84, 83, 115, 116), (71, 70, 102, 103), (85, 84, 116, 117), (72, 71, 103, 104), (86, 85, 117, 118), (73, 72, 104, 105), (87, 86, 118, 119), (74, 73, 105, 106), (88, 87, 119, 120), (75, 74, 106, 107), (89, 88, 120, 121), (76, 75, 107, 108), (90, 89, 121, 122), (77, 76, 108, 109), (91, 90, 122, 123), (78, 77, 109, 110), (65, 64, 96, 97), (92, 91, 123, 124), (79, 78, 110, 111), (66, 65, 97, 98), (93, 92, 124, 125), (80, 79, 111, 112), (67, 66, 98, 99), (94, 93, 125, 126), (81, 80, 112, 113), (68, 67, 99, 100), (95, 94, 126, 127), (82, 81, 113, 114), (69, 68, 100, 101), (64, 95, 127, 96), (152, 153, 185, 184), (187, 188, 220, 219), (139, 140, 172, 171), (153, 154, 186, 185), (140, 141, 173, 172), (154, 155, 187, 186), (141, 142, 174, 173), (128, 129, 161, 160), (155, 156, 188, 187), (142, 143, 175, 174), (129, 130, 162, 161), (156, 157, 189, 188), (143, 144, 176, 175), (130, 131, 163, 162), (157, 158, 190, 189), (144, 145, 177, 176), (131, 132, 164, 163), (158, 159, 191, 190), (145, 146, 178, 177), (132, 133, 165, 164), (159, 128, 160, 191), (146, 147, 179, 178), (133, 134, 166, 165), (147, 148, 180, 179), (134, 135, 167, 166), (148, 149, 181, 180), (135, 136, 168, 167), (149, 150, 182, 181), (136, 137, 169, 168), (150, 151, 183, 182), (137, 138, 170, 169), (151, 152, 184, 183), (138, 139, 171, 170), (161, 162, 194, 193), (188, 189, 221, 220), (175, 176, 208, 207), (162, 163, 195, 194), (189, 190, 222, 221), (176, 177, 209, 208), (163, 164, 196, 195), (190, 191, 223, 222), (177, 178, 210, 209), (164, 165, 197, 196), (191, 160, 192, 223), (178, 179, 211, 210), (165, 166, 198, 197), (179, 180, 212, 211), (166, 167, 199, 198), (180, 181, 213, 212), (167, 168, 200, 199), (181, 182, 214, 213), (168, 169, 201, 200), (182, 183, 215, 214), (169, 170, 202, 201), (183, 184, 216, 215), (170, 171, 203, 202), (184, 185, 217, 216), (171, 172, 204, 203), (185, 186, 218, 217), (172, 173, 205, 204), (186, 187, 219, 218), (173, 174, 206, 205), (160, 161, 193, 192), (109, 108, 204, 205), (108, 107, 203, 204), (107, 106, 202, 203), (106, 105, 201, 202), (105, 104, 200, 201), (104, 103, 199, 200), (103, 102, 198, 199), (102, 101, 197, 198), (101, 100, 196, 197), (100, 99, 195, 196), (99, 98, 194, 195), (98, 97, 193, 194), (97, 96, 192, 193), (96, 127, 223, 192), (127, 126, 222, 223), (126, 125, 221, 222), (125, 124, 220, 221), (124, 123, 219, 220), (123, 122, 218, 219), (122, 121, 217, 218), (121, 120, 216, 217), (120, 119, 215, 216), (119, 118, 214, 215), (118, 117, 213, 214), (117, 116, 212, 213), (116, 115, 211, 212), (115, 114, 210, 211), (114, 113, 209, 210), (113, 112, 208, 209), (112, 111, 207, 208), (111, 110, 206, 207), (110, 109, 205, 206)])
me_cylinder.polygons.foreach_set('use_smooth', [True] * 192)
_uv = me_cylinder.uv_layers.new(name='UVMap')
_uv.uv.foreach_set('vector', [0.2253, 0.6538, 0.4255, 0.6538, 0.4255, 0.6737, 0.2253, 0.6737, 0.2253, 0.6737, 0.4255, 0.6737, 0.4255, 0.6935, 0.2253, 0.6935, 0.2253, 0.6935, 0.4255, 0.6935, 0.4255, 0.7134, 0.2253, 0.7134, 0.2253, 0.7134, 0.4255, 0.7134, 0.4255, 0.7332, 0.2253, 0.7332, 0.2253, 0.7332, 0.4255, 0.7332, 0.4255, 0.753, 0.2253, 0.753, 0.2253, 0.753, 0.4255, 0.753, 0.4255, 0.7727, 0.2253, 0.7727, 0.2253, 0.7727, 0.4255, 0.7727, 0.4255, 0.7924, 0.2253, 0.7924, 0.2253, 0.7924, 0.4255, 0.7924, 0.4255, 0.8121, 0.2253, 0.8121, 0.2253, 0.1787, 0.4255, 0.1787, 0.4255, 0.1984, 0.2253, 0.1984, 0.2253, 0.1984, 0.4255, 0.1984, 0.4255, 0.2181, 0.2253, 0.2181, 0.2253, 0.2181, 0.4255, 0.2181, 0.4255, 0.2378, 0.2253, 0.2378, 0.2253, 0.2378, 0.4255, 0.2378, 0.4255, 0.2576, 0.2253, 0.2576, 0.2253, 0.2576, 0.4255, 0.2576, 0.4255, 0.2774, 0.2253, 0.2774, 0.2253, 0.2774, 0.4255, 0.2774, 0.4255, 0.2973, 0.2253, 0.2973, 0.2253, 0.2973, 0.4255, 0.2973, 0.4255, 0.3172, 0.2253, 0.3172, 0.2253, 0.3172, 0.4255, 0.3172, 0.4255, 0.3371, 0.2253, 0.3371, 0.2253, 0.3371, 0.4255, 0.3371, 0.4255, 0.357, 0.2253, 0.357, 0.2253, 0.357, 0.4255, 0.357, 0.4255, 0.3768, 0.2253, 0.3768, 0.2253, 0.3768, 0.4255, 0.3768, 0.4255, 0.3967, 0.2253, 0.3967, 0.2253, 0.3967, 0.4255, 0.3967, 0.4255, 0.4165, 0.2253, 0.4165, 0.2253, 0.4165, 0.4255, 0.4165, 0.4255, 0.4363, 0.2253, 0.4363, 0.2253, 0.4363, 0.4255, 0.4363, 0.4255, 0.456, 0.2253, 0.456, 0.2253, 0.456, 0.4255, 0.456, 0.4255, 0.4757, 0.2253, 0.4757, 0.2253, 0.4757, 0.4255, 0.4757, 0.4255, 0.4954, 0.2253, 0.4954, 0.2253, 0.4954, 0.4255, 0.4954, 0.4255, 0.5151, 0.2253, 0.5151, 0.2253, 0.5151, 0.4255, 0.5151, 0.4255, 0.5348, 0.2253, 0.5348, 0.2253, 0.5348, 0.4255, 0.5348, 0.4255, 0.5545, 0.2253, 0.5545, 0.2253, 0.5545, 0.4255, 0.5545, 0.4255, 0.5743, 0.2253, 0.5743, 0.2253, 0.5743, 0.4255, 0.5743, 0.4255, 0.5941, 0.2253, 0.5941, 0.2253, 0.5941, 0.4255, 0.5941, 0.4255, 0.614, 0.2253, 0.614, 0.4255, 0.3371, 0.4255, 0.3172, 0.4975, 0.3172, 0.4975, 0.3371, 0.2253, 0.614, 0.4255, 0.614, 0.4255, 0.6339, 0.2253, 0.6339, 0.2253, 0.6339, 0.4255, 0.6339, 0.4255, 0.6538, 0.2253, 0.6538, 0.4975, 0.3967, 0.4975, 0.3768, 0.5051, 0.3768, 0.5051, 0.3967, 0.4255, 0.5151, 0.4255, 0.4954, 0.4975, 0.4954, 0.4975, 0.5151, 0.4255, 0.7134, 0.4255, 0.6935, 0.4975, 0.6935, 0.4975, 0.7134, 0.4255, 0.2576, 0.4255, 0.2378, 0.4975, 0.2378, 0.4975, 0.2576, 0.4255, 0.4363, 0.4255, 0.4165, 0.4975, 0.4165, 0.4975, 0.4363, 0.4255, 0.614, 0.4255, 0.5941, 0.4975, 0.5941, 0.4975, 0.614, 0.4255, 0.8121, 0.4255, 0.7924, 0.4975, 0.7924, 0.4975, 0.8121, 0.4255, 0.357, 0.4255, 0.3371, 0.4975, 0.3371, 0.4975, 0.357, 0.4255, 0.5348, 0.4255, 0.5151, 0.4975, 0.5151, 0.4975, 0.5348, 0.4255, 0.7332, 0.4255, 0.7134, 0.4975, 0.7134, 0.4975, 0.7332, 0.4255, 0.2774, 0.4255, 0.2576, 0.4975, 0.2576, 0.4975, 0.2774, 0.4255, 0.456, 0.4255, 0.4363, 0.4975, 0.4363, 0.4975, 0.456, 0.4255, 0.6339, 0.4255, 0.614, 0.4975, 0.614, 0.4975, 0.6339, 0.4255, 0.1984, 0.4255, 0.1787, 0.4975, 0.1787, 0.4975, 0.1984, 0.4255, 0.3768, 0.4255, 0.357, 0.4975, 0.357, 0.4975, 0.3768, 0.4255, 0.5545, 0.4255, 0.5348, 0.4975, 0.5348, 0.4975, 0.5545, 0.4255, 0.753, 0.4255, 0.7332, 0.4975, 0.7332, 0.4975, 0.753, 0.4255, 0.2973, 0.4255, 0.2774, 0.4975, 0.2774, 0.4975, 0.2973, 0.4255, 0.4757, 0.4255, 0.456, 0.4975, 0.456, 0.4975, 0.4757, 0.4255, 0.6737, 0.4255, 0.6538, 0.4975, 0.6538, 0.4975, 0.6737, 0.4255, 0.6538, 0.4255, 0.6339, 0.4975, 0.6339, 0.4975, 0.6538, 0.4255, 0.2181, 0.4255, 0.1984, 0.4975, 0.1984, 0.4975, 0.2181, 0.4255, 0.3967, 0.4255, 0.3768, 0.4975, 0.3768, 0.4975, 0.3967, 0.4255, 0.5743, 0.4255, 0.5545, 0.4975, 0.5545, 0.4975, 0.5743, 0.4255, 0.7727, 0.4255, 0.753, 0.4975, 0.753, 0.4975, 0.7727, 0.4255, 0.3172, 0.4255, 0.2973, 0.4975, 0.2973, 0.4975, 0.3172, 0.4255, 0.4954, 0.4255, 0.4757, 0.4975, 0.4757, 0.4975, 0.4954, 0.4255, 0.6935, 0.4255, 0.6737, 0.4975, 0.6737, 0.4975, 0.6935, 0.4255, 0.2378, 0.4255, 0.2181, 0.4975, 0.2181, 0.4975, 0.2378, 0.4255, 0.4165, 0.4255, 0.3967, 0.4975, 0.3967, 0.4975, 0.4165, 0.4255, 0.5941, 0.4255, 0.5743, 0.4975, 0.5743, 0.4975, 0.5941, 0.4255, 0.7924, 0.4255, 0.7727, 0.4975, 0.7727, 0.4975, 0.7924, 0.5821, 0.2973, 0.5821, 0.3172, 0.5773, 0.3172, 0.5773, 0.2973, 0.4975, 0.7727, 0.4975, 0.753, 0.5051, 0.753, 0.5051, 0.7727, 0.4975, 0.4165, 0.4975, 0.3967, 0.5051, 0.3967, 0.5051, 0.4165, 0.4975, 0.7924, 0.4975, 0.7727, 0.5051, 0.7727, 0.5051, 0.7924, 0.4975, 0.4363, 0.4975, 0.4165, 0.5051, 0.4165, 0.5051, 0.4363, 0.4975, 0.8121, 0.4975, 0.7924, 0.5051, 0.7924, 0.5051, 0.8121, 0.4975, 0.456, 0.4975, 0.4363, 0.5051, 0.4363, 0.5051, 0.456, 0.4975, 0.1984, 0.4975, 0.1787, 0.5051, 0.1787, 0.5051, 0.1984, 0.4975, 0.4757, 0.4975, 0.456, 0.5051, 0.456, 0.5051, 0.4757, 0.4975, 0.2181, 0.4975, 0.1984, 0.5051, 0.1984, 0.5051, 0.2181, 0.4975, 0.4954, 0.4975, 0.4757, 0.5051, 0.4757, 0.5051, 0.4954, 0.4975, 0.2378, 0.4975, 0.2181, 0.5051, 0.2181, 0.5051, 0.2378, 0.4975, 0.5151, 0.4975, 0.4954, 0.5051, 0.4954, 0.5051, 0.5151, 0.4975, 0.2576, 0.4975, 0.2378, 0.5051, 0.2378, 0.5051, 0.2576, 0.4975, 0.5348, 0.4975, 0.5151, 0.5051, 0.5151, 0.5051, 0.5348, 0.4975, 0.2774, 0.4975, 0.2576, 0.5051, 0.2576, 0.5051, 0.2774, 0.4975, 0.5545, 0.4975, 0.5348, 0.5051, 0.5348, 0.5051, 0.5545, 0.4975, 0.2973, 0.4975, 0.2774, 0.5051, 0.2774, 0.5051, 0.2973, 0.4975, 0.6737, 0.4975, 0.6538, 0.5051, 0.6538, 0.5051, 0.6737, 0.4975, 0.5743, 0.4975, 0.5545, 0.5051, 0.5545, 0.5051, 0.5743, 0.4975, 0.3172, 0.4975, 0.2973, 0.5051, 0.2973, 0.5051, 0.3172, 0.4975, 0.6935, 0.4975, 0.6737, 0.5051, 0.6737, 0.5051, 0.6935, 0.4975, 0.5941, 0.4975, 0.5743, 0.5051, 0.5743, 0.5051, 0.5941, 0.4975, 0.3371, 0.4975, 0.3172, 0.5051, 0.3172, 0.5051, 0.3371, 0.4975, 0.7134, 0.4975, 0.6935, 0.5051, 0.6935, 0.5051, 0.7134, 0.4975, 0.614, 0.4975, 0.5941, 0.5051, 0.5941, 0.5051, 0.614, 0.4975, 0.357, 0.4975, 0.3371, 0.5051, 0.3371, 0.5051, 0.357, 0.4975, 0.7332, 0.4975, 0.7134, 0.5051, 0.7134, 0.5051, 0.7332, 0.4975, 0.6339, 0.4975, 0.614, 0.5051, 0.614, 0.5051, 0.6339, 0.4975, 0.3768, 0.4975, 0.357, 0.5051, 0.357, 0.5051, 0.3768, 0.4975, 0.753, 0.4975, 0.7332, 0.5051, 0.7332, 0.5051, 0.753, 0.4975, 0.6538, 0.4975, 0.6339, 0.5051, 0.6339, 0.5051, 0.6538, 0.6055, 0.4954, 0.6055, 0.5151, 0.5821, 0.5151, 0.5821, 0.4954, 0.5821, 0.5545, 0.5821, 0.5743, 0.5773, 0.5743, 0.5773, 0.5545, 0.6055, 0.2378, 0.6055, 0.2576, 0.5821, 0.2576, 0.5821, 0.2378, 0.6055, 0.5151, 0.6055, 0.5348, 0.5821, 0.5348, 0.5821, 0.5151, 0.6055, 0.2576, 0.6055, 0.2774, 0.5821, 0.2774, 0.5821, 0.2576, 0.6055, 0.5348, 0.6055, 0.5545, 0.5821, 0.5545, 0.5821, 0.5348, 0.6055, 0.2774, 0.6055, 0.2973, 0.5821, 0.2973, 0.5821, 0.2774, 0.6055, 0.6538, 0.6055, 0.6737, 0.5821, 0.6737, 0.5821, 0.6538, 0.6055, 0.5545, 0.6055, 0.5743, 0.5821, 0.5743, 0.5821, 0.5545, 0.6055, 0.2973, 0.6055, 0.3172, 0.5821, 0.3172, 0.5821, 0.2973, 0.6055, 0.6737, 0.6055, 0.6935, 0.5821, 0.6935, 0.5821, 0.6737, 0.6055, 0.5743, 0.6055, 0.5941, 0.5821, 0.5941, 0.5821, 0.5743, 0.6055, 0.3172, 0.6055, 0.3371, 0.5821, 0.3371, 0.5821, 0.3172, 0.6055, 0.6935, 0.6055, 0.7134, 0.5821, 0.7134, 0.5821, 0.6935, 0.6055, 0.5941, 0.6055, 0.614, 0.5821, 0.614, 0.5821, 0.5941, 0.6055, 0.3371, 0.6055, 0.357, 0.5821, 0.357, 0.5821, 0.3371, 0.6055, 0.7134, 0.6055, 0.7332, 0.5821, 0.7332, 0.5821, 0.7134, 0.6055, 0.614, 0.6055, 0.6339, 0.5821, 0.6339, 0.5821, 0.614, 0.6055, 0.357, 0.6055, 0.3768, 0.5821, 0.3768, 0.5821, 0.357, 0.6055, 0.7332, 0.6055, 0.753, 0.5821, 0.753, 0.5821, 0.7332, 0.6055, 0.6339, 0.6055, 0.6538, 0.5821, 0.6538, 0.5821, 0.6339, 0.6055, 0.3768, 0.6055, 0.3967, 0.5821, 0.3967, 0.5821, 0.3768, 0.6055, 0.753, 0.6055, 0.7727, 0.5821, 0.7727, 0.5821, 0.753, 0.6055, 0.3967, 0.6055, 0.4165, 0.5821, 0.4165, 0.5821, 0.3967, 0.6055, 0.7727, 0.6055, 0.7924, 0.5821, 0.7924, 0.5821, 0.7727, 0.6055, 0.4165, 0.6055, 0.4363, 0.5821, 0.4363, 0.5821, 0.4165, 0.6055, 0.7924, 0.6055, 0.8121, 0.5821, 0.8121, 0.5821, 0.7924, 0.6055, 0.4363, 0.6055, 0.456, 0.5821, 0.456, 0.5821, 0.4363, 0.6055, 0.1787, 0.6055, 0.1984, 0.5821, 0.1984, 0.5821, 0.1787, 0.6055, 0.456, 0.6055, 0.4757, 0.5821, 0.4757, 0.5821, 0.456, 0.6055, 0.1984, 0.6055, 0.2181, 0.5821, 0.2181, 0.5821, 0.1984, 0.6055, 0.4757, 0.6055, 0.4954, 0.5821, 0.4954, 0.5821, 0.4757, 0.6055, 0.2181, 0.6055, 0.2378, 0.5821, 0.2378, 0.5821, 0.2181, 0.5821, 0.6737, 0.5821, 0.6935, 0.5773, 0.6935, 0.5773, 0.6737, 0.5821, 0.5743, 0.5821, 0.5941, 0.5773, 0.5941, 0.5773, 0.5743, 0.5821, 0.3172, 0.5821, 0.3371, 0.5773, 0.3371, 0.5773, 0.3172, 0.5821, 0.6935, 0.5821, 0.7134, 0.5773, 0.7134, 0.5773, 0.6935, 0.5821, 0.5941, 0.5821, 0.614, 0.5773, 0.614, 0.5773, 0.5941, 0.5821, 0.3371, 0.5821, 0.357, 0.5773, 0.357, 0.5773, 0.3371, 0.5821, 0.7134, 0.5821, 0.7332, 0.5773, 0.7332, 0.5773, 0.7134, 0.5821, 0.614, 0.5821, 0.6339, 0.5773, 0.6339, 0.5773, 0.614, 0.5821, 0.357, 0.5821, 0.3768, 0.5773, 0.3768, 0.5773, 0.357, 0.5821, 0.7332, 0.5821, 0.753, 0.5773, 0.753, 0.5773, 0.7332, 0.5821, 0.6339, 0.5821, 0.6538, 0.5773, 0.6538, 0.5773, 0.6339, 0.5821, 0.3768, 0.5821, 0.3967, 0.5773, 0.3967, 0.5773, 0.3768, 0.5821, 0.753, 0.5821, 0.7727, 0.5773, 0.7727, 0.5773, 0.753, 0.5821, 0.3967, 0.5821, 0.4165, 0.5773, 0.4165, 0.5773, 0.3967, 0.5821, 0.7727, 0.5821, 0.7924, 0.5773, 0.7924, 0.5773, 0.7727, 0.5821, 0.4165, 0.5821, 0.4363, 0.5773, 0.4363, 0.5773, 0.4165, 0.5821, 0.7924, 0.5821, 0.8121, 0.5773, 0.8121, 0.5773, 0.7924, 0.5821, 0.4363, 0.5821, 0.456, 0.5773, 0.456, 0.5773, 0.4363, 0.5821, 0.1787, 0.5821, 0.1984, 0.5773, 0.1984, 0.5773, 0.1787, 0.5821, 0.456, 0.5821, 0.4757, 0.5773, 0.4757, 0.5773, 0.456, 0.5821, 0.1984, 0.5821, 0.2181, 0.5773, 0.2181, 0.5773, 0.1984, 0.5821, 0.4757, 0.5821, 0.4954, 0.5773, 0.4954, 0.5773, 0.4757, 0.5821, 0.2181, 0.5821, 0.2378, 0.5773, 0.2378, 0.5773, 0.2181, 0.5821, 0.4954, 0.5821, 0.5151, 0.5773, 0.5151, 0.5773, 0.4954, 0.5821, 0.2378, 0.5821, 0.2576, 0.5773, 0.2576, 0.5773, 0.2378, 0.5821, 0.5151, 0.5821, 0.5348, 0.5773, 0.5348, 0.5773, 0.5151, 0.5821, 0.2576, 0.5821, 0.2774, 0.5773, 0.2774, 0.5773, 0.2576, 0.5821, 0.5348, 0.5821, 0.5545, 0.5773, 0.5545, 0.5773, 0.5348, 0.5821, 0.2774, 0.5821, 0.2973, 0.5773, 0.2973, 0.5773, 0.2774, 0.5821, 0.6538, 0.5821, 0.6737, 0.5773, 0.6737, 0.5773, 0.6538, 0.5051, 0.2774, 0.5051, 0.2576, 0.5773, 0.2576, 0.5773, 0.2774, 0.5051, 0.2576, 0.5051, 0.2378, 0.5773, 0.2378, 0.5773, 0.2576, 0.5051, 0.2378, 0.5051, 0.2181, 0.5773, 0.2181, 0.5773, 0.2378, 0.5051, 0.2181, 0.5051, 0.1984, 0.5773, 0.1984, 0.5773, 0.2181, 0.5051, 0.1984, 0.5051, 0.1787, 0.5773, 0.1787, 0.5773, 0.1984, 0.5051, 0.8121, 0.5051, 0.7924, 0.5773, 0.7924, 0.5773, 0.8121, 0.5051, 0.7924, 0.5051, 0.7727, 0.5773, 0.7727, 0.5773, 0.7924, 0.5051, 0.7727, 0.5051, 0.753, 0.5773, 0.753, 0.5773, 0.7727, 0.5051, 0.753, 0.5051, 0.7332, 0.5773, 0.7332, 0.5773, 0.753, 0.5051, 0.7332, 0.5051, 0.7134, 0.5773, 0.7134, 0.5773, 0.7332, 0.5051, 0.7134, 0.5051, 0.6935, 0.5773, 0.6935, 0.5773, 0.7134, 0.5051, 0.6935, 0.5051, 0.6737, 0.5773, 0.6737, 0.5773, 0.6935, 0.5051, 0.6737, 0.5051, 0.6538, 0.5773, 0.6538, 0.5773, 0.6737, 0.5051, 0.6538, 0.5051, 0.6339, 0.5773, 0.6339, 0.5773, 0.6538, 0.5051, 0.6339, 0.5051, 0.614, 0.5773, 0.614, 0.5773, 0.6339, 0.5051, 0.614, 0.5051, 0.5941, 0.5773, 0.5941, 0.5773, 0.614, 0.5051, 0.5941, 0.5051, 0.5743, 0.5773, 0.5743, 0.5773, 0.5941, 0.5051, 0.5743, 0.5051, 0.5545, 0.5773, 0.5545, 0.5773, 0.5743, 0.5051, 0.5545, 0.5051, 0.5348, 0.5773, 0.5348, 0.5773, 0.5545, 0.5051, 0.5348, 0.5051, 0.5151, 0.5773, 0.5151, 0.5773, 0.5348, 0.5051, 0.5151, 0.5051, 0.4954, 0.5773, 0.4954, 0.5773, 0.5151, 0.5051, 0.4954, 0.5051, 0.4757, 0.5773, 0.4757, 0.5773, 0.4954, 0.5051, 0.4757, 0.5051, 0.456, 0.5773, 0.456, 0.5773, 0.4757, 0.5051, 0.456, 0.5051, 0.4363, 0.5773, 0.4363, 0.5773, 0.456, 0.5051, 0.4363, 0.5051, 0.4165, 0.5773, 0.4165, 0.5773, 0.4363, 0.5051, 0.4165, 0.5051, 0.3967, 0.5773, 0.3967, 0.5773, 0.4165, 0.5051, 0.3967, 0.5051, 0.3768, 0.5773, 0.3768, 0.5773, 0.3967, 0.5051, 0.3768, 0.5051, 0.357, 0.5773, 0.357, 0.5773, 0.3768, 0.5051, 0.357, 0.5051, 0.3371, 0.5773, 0.3371, 0.5773, 0.357, 0.5051, 0.3371, 0.5051, 0.3172, 0.5773, 0.3172, 0.5773, 0.3371, 0.5051, 0.3172, 0.5051, 0.2973, 0.5773, 0.2973, 0.5773, 0.3172, 0.5051, 0.2973, 0.5051, 0.2774, 0.5773, 0.2774, 0.5773, 0.2973])
me_cylinder.materials.append(mat_housing)
me_cylinder.use_remesh_preserve_volume = False
me_cylinder.use_remesh_preserve_attributes = False
me_cylinder.use_mirror_vertex_groups = False
me_cylinder.update()
me_circle_008 = bpy.data.meshes.new('Circle.008')
me_circle_008.from_pydata([(-0.01438, -0.00394, 0.00137), (-0.02445, 0.0345, 0.00137), (-0.02036, 0.03574, 0.00137), (-0.01445, 0.03753, 0.00137), (-0.00789, 0.03952, 0.00137), (-0.00198, 0.04131, 0.00137), (0.00211, 0.04255, 0.00137), (0.01509, 0.00499, 0.00137), (0.01557, -0.00184, 0.00137), (0.01304, -0.00821, 0.00137), (0.00799, -0.01285, 0.00137), (0.00143, -0.01484, 0.00137), (-0.00534, -0.01378, 0.00137), (-0.01098, -0.0099, 0.00137), (-0.02445, 0.0345, -0.00163), (-0.01438, -0.00394, -0.00163), (-0.02036, 0.03574, -0.00163), (-0.01445, 0.03753, -0.00163), (-0.00789, 0.03952, -0.00163), (-0.00198, 0.04131, -0.00163), (0.00211, 0.04255, -0.00163), (0.01509, 0.00499, -0.00163), (0.01557, -0.00184, -0.00163), (0.01304, -0.00821, -0.00163), (0.00799, -0.01285, -0.00163), (0.00143, -0.01484, -0.00163), (-0.00534, -0.01378, -0.00163), (-0.01098, -0.0099, -0.00163), (-0.01438, -0.00394, -0.09334), (-0.02445, 0.0345, -0.09334), (-0.02036, 0.03574, -0.09334), (-0.01445, 0.03753, -0.09334), (-0.00789, 0.03952, -0.09334), (-0.00198, 0.04131, -0.09334), (0.00211, 0.04255, -0.09334), (0.01509, 0.00499, -0.09334), (0.01557, -0.00184, -0.09334), (0.01304, -0.00821, -0.09334), (0.00799, -0.01285, -0.09334), (0.00143, -0.01484, -0.09334), (-0.00534, -0.01378, -0.09334), (-0.01098, -0.0099, -0.09334), (-0.02445, 0.0345, -0.09633), (-0.01438, -0.00394, -0.09633), (-0.02036, 0.03574, -0.09633), (-0.01445, 0.03753, -0.09633), (-0.00789, 0.03952, -0.09633), (-0.00198, 0.04131, -0.09633), (0.00211, 0.04255, -0.09633), (0.01509, 0.00499, -0.09633), (0.01557, -0.00184, -0.09633), (0.01304, -0.00821, -0.09633), (0.00799, -0.01285, -0.09633), (0.00143, -0.01484, -0.09633), (-0.00534, -0.01378, -0.09633), (-0.01098, -0.0099, -0.09633), (-0.0192, 0.00091, -0.00487), (-0.0192, 0.00091, -0.09036), (-0.01722, -0.00777, -0.00487), (-0.01722, -0.00777, -0.09036), (-0.01166, -0.01474, -0.00487), (-0.01166, -0.01474, -0.09036), (-0.00363, -0.01861, -0.00487), (-0.00363, -0.01861, -0.09036), (0.00528, -0.01861, -0.00487), (0.00528, -0.01861, -0.09036), (0.0133, -0.01474, -0.00487), (0.0133, -0.01474, -0.09036), (0.01886, -0.00777, -0.00487), (0.01886, -0.00777, -0.09036), (0.02084, 0.00091, -0.00487), (0.02084, 0.00091, -0.09036), (0.01886, 0.0096, -0.00487), (0.01886, 0.0096, -0.09036), (0.0133, 0.01657, -0.00487), (0.0133, 0.01657, -0.09036), (0.00528, 0.02043, -0.00487), (0.00528, 0.02043, -0.09036), (-0.00363, 0.02043, -0.00487), (-0.00363, 0.02043, -0.09036), (-0.01166, 0.01657, -0.00487), (-0.01166, 0.01657, -0.09036), (-0.01722, 0.0096, -0.00487), (-0.01722, 0.0096, -0.09036), (-0.05154, 0.00091, -0.00461), (-0.05154, -0.01008, -0.00461), (-0.05154, -0.01008, -0.09062), (-0.05154, 0.00091, -0.09062), (-0.05154, -0.0189, -0.00461), (-0.05154, -0.0189, -0.09062), (-0.00482, -0.02379, -0.00461), (-0.00482, -0.02379, -0.09062), (0.00646, -0.02379, -0.00461), (0.00646, -0.02379, -0.09062), (0.01662, -0.0189, -0.00461), (0.01662, -0.0189, -0.09062), (0.02365, -0.01008, -0.00461), (0.02365, -0.01008, -0.09062), (0.02616, 0.00091, -0.00461), (0.02616, 0.00091, -0.09062), (0.02365, 0.01191, -0.00461), (0.02365, 0.01191, -0.09062), (0.01662, 0.02072, -0.00461), (0.01662, 0.02072, -0.09062), (0.00646, 0.02561, -0.00461), (0.00646, 0.02561, -0.09062), (-0.00482, 0.02561, -0.00461), (-0.00482, 0.02561, -0.09062), (-0.05154, 0.02072, -0.00461), (-0.05154, 0.02072, -0.09062), (-0.05154, 0.01191, -0.00461), (-0.05154, 0.01191, -0.09062), (-0.05154, 0.00091, -0.0017), (-0.05154, -0.01008, -0.0017), (-0.05154, -0.01008, -0.09353), (-0.05154, 0.00091, -0.09353), (-0.05154, -0.0189, -0.0017), (-0.05154, -0.0189, -0.09353), (-0.00482, -0.02379, -0.0017), (-0.00482, -0.02379, -0.09353), (0.00646, -0.02379, -0.0017), (0.00646, -0.02379, -0.09353), (0.01662, -0.0189, -0.0017), (0.01662, -0.0189, -0.09353), (0.02365, -0.01008, -0.0017), (0.02365, -0.01008, -0.09353), (0.02616, 0.00091, -0.0017), (0.02616, 0.00091, -0.09353), (0.02365, 0.01191, -0.0017), (0.02365, 0.01191, -0.09353), (0.01662, 0.02072, -0.0017), (0.01662, 0.02072, -0.09353), (0.00646, 0.02561, -0.0017), (0.00646, 0.02561, -0.09353), (-0.00482, 0.02561, -0.0017), (-0.00482, 0.02561, -0.09353), (-0.05154, 0.02072, -0.0017), (-0.05154, 0.02072, -0.09353), (-0.05154, 0.01191, -0.0017), (-0.05154, 0.01191, -0.09353)], [], [(1, 0, 13, 12, 11, 10, 9, 8, 7, 6, 5, 4, 3, 2), (14, 16, 17, 18, 19, 20, 21, 22, 23, 24, 25, 26, 27, 15), (10, 11, 25, 24), (11, 12, 26, 25), (6, 7, 21, 20), (7, 8, 22, 21), (8, 9, 23, 22), (9, 10, 24, 23), (29, 28, 41, 40, 39, 38, 37, 36, 35, 34, 33, 32, 31, 30), (42, 44, 45, 46, 47, 48, 49, 50, 51, 52, 53, 54, 55, 43), (38, 39, 53, 52), (39, 40, 54, 53), (34, 35, 49, 48), (35, 36, 50, 49), (36, 37, 51, 50), (37, 38, 52, 51), (62, 63, 65, 64), (64, 65, 67, 66), (66, 67, 69, 68), (68, 69, 71, 70), (70, 71, 73, 72), (72, 73, 75, 74), (74, 75, 77, 76), (76, 77, 79, 78), (78, 79, 81, 80), (73, 71, 99, 101), (70, 72, 100, 98), (93, 91, 119, 121), (104, 106, 134, 132), (62, 64, 92, 90), (80, 82, 110, 108), (65, 63, 91, 93), (83, 81, 109, 111), (72, 74, 102, 100), (75, 73, 101, 103), (64, 66, 94, 92), (82, 56, 84, 110), (56, 58, 85, 84), (67, 65, 93, 95), (57, 83, 111, 87), (59, 57, 87, 86), (74, 76, 104, 102), (77, 75, 103, 105), (66, 68, 96, 94), (69, 67, 95, 97), (58, 60, 88, 85), (76, 78, 106, 104), (61, 59, 86, 89), (79, 77, 105, 107), (68, 70, 98, 96), (71, 69, 97, 99), (60, 62, 90, 88), (78, 80, 108, 106), (63, 61, 89, 91), (81, 79, 107, 109), (114, 115, 139, 137, 135, 133, 131, 129, 127, 125, 123, 121, 119, 117), (112, 113, 116, 118, 120, 122, 124, 126, 128, 130, 132, 134, 136, 138), (107, 105, 133, 135), (92, 94, 122, 120), (106, 108, 136, 134), (95, 93, 121, 123), (109, 107, 135, 137), (94, 96, 124, 122), (97, 95, 123, 125), (96, 98, 126, 124), (99, 97, 125, 127), (98, 100, 128, 126), (101, 99, 127, 129), (100, 102, 130, 128), (103, 101, 129, 131), (88, 90, 118, 116), (102, 104, 132, 130), (91, 89, 117, 119), (105, 103, 131, 133), (90, 92, 120, 118)])
me_circle_008.polygons.foreach_set('use_smooth', [True] * 75)
_uv = me_circle_008.uv_layers.new(name='UVMap')
_uv.uv.foreach_set('vector', [0.0, 0.0, 0.0, 0.0, 0.0, 0.0, 0.0, 0.0, 0.0, 0.0, 0.0, 0.0, 0.0, 0.0, 0.0, 0.0, 0.0, 0.0, 0.0, 0.0, 0.0, 0.0, 0.0, 0.0, 0.0, 0.0, 0.0, 0.0, 0.0, 0.0, 0.0, 0.0, 0.0, 0.0, 0.0, 0.0, 0.0, 0.0, 0.0, 0.0, 0.0, 0.0, 0.0, 0.0, 0.0, 0.0, 0.0, 0.0, 0.0, 0.0, 0.0, 0.0, 0.0, 0.0, 0.0, 0.0, 0.0, 0.0, 0.0, 0.0, 0.0, 0.0, 0.0, 0.0, 0.0, 0.0, 0.0, 0.0, 0.0, 0.0, 0.0, 0.0, 0.0, 0.0, 0.0, 0.0, 0.0, 0.0, 0.0, 0.0, 0.0, 0.0, 0.0, 0.0, 0.0, 0.0, 0.0, 0.0, 0.0, 0.0, 0.0, 0.0, 0.0, 0.0, 0.0, 0.0, 0.0, 0.0, 0.0, 0.0, 0.0, 0.0, 0.0, 0.0, 0.0, 0.0, 0.0, 0.0, 0.0, 0.0, 0.0, 0.0, 0.0, 0.0, 0.0, 0.0, 0.0, 0.0, 0.0, 0.0, 0.0, 0.0, 0.0, 0.0, 0.0, 0.0, 0.0, 0.0, 0.0, 0.0, 0.0, 0.0, 0.0, 0.0, 0.0, 0.0, 0.0, 0.0, 0.0, 0.0, 0.0, 0.0, 0.0, 0.0, 0.0, 0.0, 0.0, 0.0, 0.0, 0.0, 0.0, 0.0, 0.0, 0.0, 0.0, 0.0, 0.0, 0.0, 0.0, 0.0, 0.0, 0.0, 0.0, 0.0, 0.0, 0.0, 0.0, 0.0, 0.0, 0.0, 0.0, 0.0, 0.0, 0.0, 0.0, 0.0, 0.0, 0.0, 0.0, 0.0, 0.0, 0.0, 0.0, 0.0, 0.0, 0.0, 0.0, 0.0, 0.0, 0.0, 0.0, 0.0, 0.0, 0.0, 0.0, 0.0, 0.0, 0.0, 0.0, 0.0, 0.0, 0.0, 0.0, 0.0, 0.0, 0.0, 0.0, 0.0, 0.0, 0.0, 0.0, 0.0, 0.0, 0.0, 0.0, 0.0, 0.0, 0.0, 0.0, 0.0, 0.0, 0.0, 0.0, 0.0, 0.0, 0.0, 0.0, 0.0, 0.0, 0.0, 0.0, 0.0, 0.0, 0.0, 0.0, 0.0, 0.0, 0.0, 0.0, 0.0, 0.0, 0.0, 0.0, 0.0, 0.0, 0.0, 0.0, 0.0, 0.0, 0.0, 0.0, 0.0, 0.0, 0.0, 0.0, 0.0, 0.0, 0.0, 0.0, 0.0, 0.0, 0.0, 0.0, 0.0, 0.0, 0.0, 0.0, 0.0, 0.0, 0.0, 0.0, 0.0, 0.0, 0.0, 0.0, 0.0, 0.0, 0.0, 0.0, 0.0, 0.0, 0.0, 0.0, 0.0, 0.0, 0.0, 0.0, 0.0, 0.0, 0.0, 0.0, 0.0, 0.0, 0.0, 0.0, 0.0, 0.0, 0.0, 0.0, 0.0, 0.0, 0.0, 0.0, 0.0, 0.0, 0.0, 0.0, 0.0, 0.0, 0.0, 0.0, 0.0, 0.0, 0.0, 0.0, 0.0, 0.0, 0.0, 0.0, 0.0, 0.0, 0.0, 0.0, 0.0, 0.0, 0.0, 0.0, 0.0, 0.0, 0.0, 0.0, 0.0, 0.0, 0.0, 0.0, 0.0, 0.0, 0.0, 0.0, 0.0, 0.0, 0.0, 0.0, 0.0, 0.0, 0.0, 0.0, 0.0, 0.0, 0.0, 0.0, 0.0, 0.0, 0.0, 0.0, 0.0, 0.0, 0.0, 0.0, 0.0, 0.0, 0.0, 0.0, 0.0, 0.0, 0.0, 0.0, 0.0, 0.0, 0.0, 0.0, 0.0, 0.0, 0.0, 0.0, 0.0, 0.0, 0.0, 0.0, 0.0, 0.0, 0.0, 0.0, 0.0, 0.0, 0.0, 0.0, 0.0, 0.0, 0.0, 0.0, 0.0, 0.0, 0.0, 0.0, 0.0, 0.0, 0.0, 0.0, 0.0, 0.0, 0.0, 0.0, 0.0, 0.0, 0.0, 0.0, 0.0, 0.0, 0.0, 0.0, 0.0, 0.0, 0.0, 0.0, 0.0, 0.0, 0.0, 0.0, 0.0, 0.0, 0.0, 0.0, 0.0, 0.0, 0.0, 0.0, 0.0, 0.0, 0.0, 0.0, 0.0, 0.0, 0.0, 0.0, 0.0, 0.0, 0.0, 0.0, 0.0, 0.0, 0.0, 0.0, 0.0, 0.0, 0.0, 0.0, 0.0, 0.0, 0.0, 0.0, 0.0, 0.0, 0.0, 0.0, 0.0, 0.0, 0.0, 0.0, 0.0, 0.0, 0.0, 0.0, 0.0, 0.0, 0.0, 0.0, 0.0, 0.0, 0.0, 0.0, 0.0, 0.0, 0.0, 0.0, 0.0, 0.0, 0.0, 0.0, 0.0, 0.0, 0.0, 0.0, 0.0, 0.0, 0.0, 0.0, 0.0, 0.0, 0.0, 0.0, 0.0, 0.0, 0.0, 0.0, 0.0, 0.0, 0.0, 0.0, 0.0, 0.0, 0.0, 0.0, 0.0, 0.0, 0.0, 0.0, 0.0, 0.0, 0.0, 0.0, 0.0, 0.0, 0.0, 0.0, 0.0, 0.0, 0.0, 0.0, 0.0, 0.0, 0.0, 0.0, 0.0, 0.0, 0.0, 0.0, 0.0, 0.0, 0.0, 0.0, 0.0, 0.0, 0.0, 0.0, 0.0, 0.0, 0.0, 0.0, 0.0, 0.0, 0.0, 0.0, 0.0, 0.0, 0.0, 0.0, 0.0, 0.0, 0.0, 0.0, 0.0, 0.0, 0.0, 0.0, 0.0, 0.0, 0.0, 0.0, 0.0, 0.0, 0.0, 0.0, 0.0, 0.0, 0.0, 0.0, 0.0, 0.0, 0.0, 0.0, 0.0, 0.0, 0.0, 0.0, 0.0, 0.0, 0.0, 0.0, 0.0, 0.0, 0.0, 0.0, 0.0, 0.0, 0.0, 0.0, 0.0, 0.0, 0.0, 0.0, 0.0, 0.0, 0.0, 0.0, 0.0, 0.0, 0.0, 0.0, 0.0, 0.0, 0.0, 0.0, 0.0, 0.0, 0.0, 0.0, 0.0, 0.0, 0.0, 0.0, 0.0, 0.0, 0.0, 0.0, 0.0, 0.0, 0.0, 0.0, 0.0, 0.0, 0.0, 0.0, 0.0, 0.0, 0.0, 0.0, 0.0, 0.0, 0.0, 0.0, 0.0, 0.0, 0.0, 0.0, 0.0, 0.0, 0.0, 0.0, 0.0, 0.0, 0.0, 0.0, 0.0, 0.0, 0.0, 0.0, 0.0, 0.0, 0.0, 0.0, 0.0, 0.0, 0.0, 0.0, 0.0, 0.0, 0.0, 0.0, 0.0, 0.0, 0.0, 0.0, 0.0, 0.0, 0.0, 0.0, 0.0, 0.0, 0.0, 0.0, 0.0, 0.0, 0.0, 0.0, 0.0, 0.0, 0.0, 0.0, 0.0, 0.0, 0.0, 0.0, 0.0, 0.0, 0.0, 0.0, 0.0, 0.0, 0.0, 0.0, 0.0, 0.0, 0.0, 0.0, 0.0, 0.0, 0.0, 0.0, 0.0, 0.0, 0.0, 0.0, 0.0, 0.0, 0.0, 0.0, 0.0, 0.0, 0.0, 0.0, 0.0, 0.0, 0.0, 0.0, 0.0, 0.0, 0.0, 0.0, 0.0])
me_circle_008.materials.append(mat_defaultwhite)
me_circle_008.use_remesh_preserve_volume = False
me_circle_008.use_remesh_preserve_attributes = False
me_circle_008.use_mirror_vertex_groups = False
me_circle_008.update()

# ---- objects
ob_lnchlight = bpy.data.objects.new('lnchLight', me_cylinder_010)
ob_hrlight = bpy.data.objects.new('hrLight', me_cylinder_009)
ob_interflight = bpy.data.objects.new('interfLight', me_cylinder_008)
ob_swoffradarlight = bpy.data.objects.new('swOffRadarLight', me_cylinder_007)
ob_breakofflight = bpy.data.objects.new('breakoffLight', me_cylinder_006)
ob_radardisplay = bpy.data.objects.new('radarDisplay', me_cylinder_005)
ob_faceplate = bpy.data.objects.new('faceplate', me_cylinder_002)
ob_screen = bpy.data.objects.new('screen', me_cylinder_001)
ob_radarhousing = bpy.data.objects.new('radarHousing', me_cylinder)
ob_radarhousingbottom = bpy.data.objects.new('radarHousingBottom', me_circle_008)

# ---- transforms, parenting, visibility, modifiers, constraints
ob_lnchlight.location = (-0.04492, 0.01946, 0.01693)
ob_lnchlight.rotation_euler = (-0.0, 1.571, 0.0)
ob_lnchlight.scale = (0.0883, 0.0883, 0.0883)
ob_lnchlight.lineart.crease_threshold = 0.0
ob_hrlight.location = (-0.04492, 0.01946, 0.01693)
ob_hrlight.rotation_euler = (-0.0, 1.571, 0.0)
ob_hrlight.scale = (0.0883, 0.0883, 0.0883)
ob_hrlight.lineart.crease_threshold = 0.0
ob_interflight.location = (-0.04492, 0.01946, 0.01693)
ob_interflight.rotation_euler = (-0.0, 1.571, 0.0)
ob_interflight.scale = (0.0883, 0.0883, 0.0883)
ob_interflight.lineart.crease_threshold = 0.0
ob_swoffradarlight.location = (-0.04492, 0.01946, 0.01693)
ob_swoffradarlight.rotation_euler = (-0.0, 1.571, 0.0)
ob_swoffradarlight.scale = (0.0883, 0.0883, 0.0883)
ob_swoffradarlight.lineart.crease_threshold = 0.0
ob_breakofflight.location = (-0.04492, 0.01946, 0.01693)
ob_breakofflight.rotation_euler = (-0.0, 1.571, 0.0)
ob_breakofflight.scale = (0.0883, 0.0883, 0.0883)
ob_breakofflight.lineart.crease_threshold = 0.0
ob_radardisplay.location = (-0.04473, 0.01946, 0.01693)
ob_radardisplay.rotation_euler = (-0.0, 1.571, 0.0)
ob_radardisplay.scale = (0.0883, 0.0883, 0.0883)
ob_radardisplay.lineart.crease_threshold = 0.0
ob_faceplate.location = (-0.04571, 0.01946, 0.01693)
ob_faceplate.rotation_euler = (-0.0, 1.571, 0.0)
ob_faceplate.scale = (0.0883, 0.0883, 0.0883)
ob_faceplate.lineart.crease_threshold = 0.0
ob_screen.location = (-0.03872, 0.01946, 0.01693)
ob_screen.rotation_euler = (-0.0, 1.571, 0.0)
ob_screen.scale = (0.0883, 0.0883, 0.0883)
ob_screen.lineart.crease_threshold = 0.0
ob_radarhousing.location = (-0.03779, 0.01946, 0.01693)
ob_radarhousing.rotation_euler = (-0.0, 1.571, 0.0)
ob_radarhousing.scale = (0.0883, 0.0883, 0.0883)
ob_radarhousing.lineart.crease_threshold = 0.0
_m = ob_radarhousing.modifiers.new('Auto Smooth', 'NODES')
_m.node_group = ng_auto_smooth
_gi = [s.identifier for s in ng_auto_smooth.interface.items_tree if s.item_type == 'SOCKET' and s.in_out == 'INPUT']
_m[_gi[1]] = 0.5236  # Angle
ob_radarhousingbottom.location = (-0.0006913, -0.02997, -0.09299)
ob_radarhousingbottom.rotation_euler = (1.571, 0.2531, 0.0)
ob_radarhousingbottom.show_transparent = True
ob_radarhousingbottom.lineart.crease_threshold = 0.0
_m = ob_radarhousingbottom.modifiers.new('Auto Smooth', 'NODES')
_m.node_group = ng_auto_smooth
_gi = [s.identifier for s in ng_auto_smooth.interface.items_tree if s.item_type == 'SOCKET' and s.in_out == 'INPUT']
_m[_gi[1]] = 1.484  # Angle

# ---- collection membership
col_collection_1.objects.link(ob_lnchlight)
col_collection_1.objects.link(ob_hrlight)
col_collection_1.objects.link(ob_interflight)
col_collection_1.objects.link(ob_swoffradarlight)
col_collection_1.objects.link(ob_breakofflight)
col_collection_1.objects.link(ob_radardisplay)
col_collection_1.objects.link(ob_faceplate)
col_collection_1.objects.link(ob_screen)
col_collection_1.objects.link(ob_radarhousing)
col_collection_1.objects.link(ob_radarhousingbottom)

# ---- scene / render settings (as saved in the file)
scene.frame_start = 1; scene.frame_end = 250; scene.frame_set(1)
scene.render.engine = 'BLENDER_EEVEE_NEXT'
scene.render.resolution_percentage = 50
scene.render.dither_intensity = 0.0
scene.cycles.use_denoising = False
scene.cycles.samples = 128
scene.cycles.sampling_pattern = 'TABULATED_SOBOL'
scene.cycles.use_adaptive_sampling = False
scene.cycles.use_light_tree = False
scene.cycles.blur_glossy = 0.0
scene.cycles.sample_clamp_indirect = 0.0
scene.view_settings.view_transform = 'Standard'
bpy.context.view_layer.update()

# ---- added for rendering (the .blend has no active camera and no usable light): camera, sun
cam_auto = bpy.data.cameras.new('AutoCamera')
cam_auto.lens = 50.0
cam_auto.sensor_width = 36.0
cam_auto.clip_end = 1000.0
ob_auto_camera = bpy.data.objects.new('AutoCamera', cam_auto)
scene.collection.objects.link(ob_auto_camera)
ob_auto_camera.location = (0.339996, -0.409545, 0.280123)
ob_auto_camera.rotation_euler = (1.09748, -7.21219e-08, 0.694738)
scene.camera = ob_auto_camera
light_auto_sun = bpy.data.lights.new('AutoSun', 'SUN')
light_auto_sun.energy = 3.0
light_auto_sun.angle = 0.0523599
ob_auto_sun = bpy.data.objects.new('AutoSun', light_auto_sun)
scene.collection.objects.link(ob_auto_sun)
ob_auto_sun.rotation_euler = (0.872665, 0.174533, 0.523599)
bpy.context.view_layer.update()
